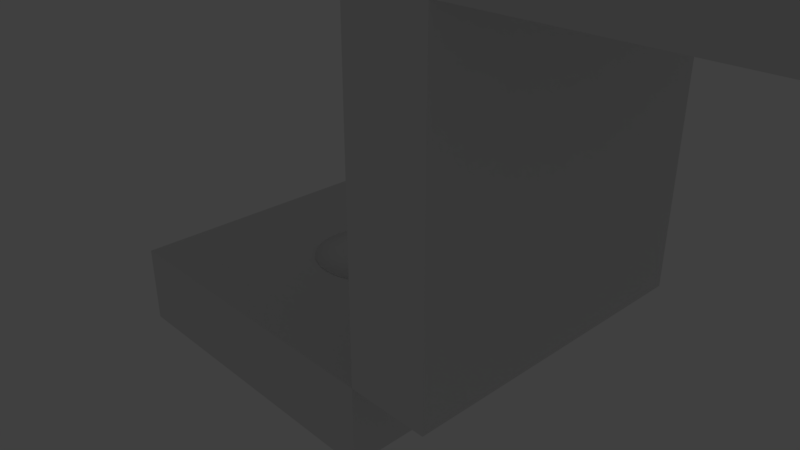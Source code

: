 # Source: Elevator.blend  (saved by Blender 2.79.0; exported with 4.5.12 LTS)
import bpy
from mathutils import Matrix  # noqa: F401  (used for matrix-valued properties, if any)

bpy.ops.wm.read_factory_settings(use_empty=True)
scene = bpy.context.scene
scene.name = 'Scene'

# ---- collections
col_collection_1 = bpy.data.collections.new('Collection 1'); scene.collection.children.link(col_collection_1)

# ---- images (referenced by path relative to the original .blend; pixels are not part of the script)
import os
ASSET_DIR = os.environ.get("B2B_ASSET_DIR", "")  # directory of the original .blend (textures are referenced by path, not embedded)
HERE = os.path.dirname(os.path.abspath(__file__))  # packed textures are extracted next to this script under _unpacked/

def load_image(name, relpath, width, height, colorspace="sRGB"):
    """Load a texture the original file referenced (path relative to the .blend, or extracted next to this script)."""
    p = next((c for c in (os.path.join(HERE, relpath), os.path.join(ASSET_DIR, relpath)) if relpath and os.path.exists(c)), "")
    if p:
        img = bpy.data.images.load(p, check_existing=True)
        img.name = name
    else:  # same state as the original file: an image datablock whose file is absent (Cycles renders it pink)
        img = bpy.data.images.new(name, width, height)
        img.source = "FILE"
        img.filepath = "//" + (relpath or name)
    img.colorspace_settings.name = colorspace
    return img
img_elevator_top_color = load_image('elevator_top_color', 'elevator_top_color.png', 1024, 1024, 'sRGB')

# ---- materials (node trees are filled in below, after node groups)
mat_material = bpy.data.materials.new('Material')
mat_material.alpha_threshold = 0.0
mat_material.roughness = 0.5
mat_material.line_color = (0.0, 0.0, 0.0, 1.0)

# ---- material node trees
mat_material.use_nodes = True; mat_material.node_tree.nodes.clear()
_N = mat_material.node_tree.nodes; _L = mat_material.node_tree.links
n0 = _N.new('ShaderNodeOutputMaterial'); n0.name = 'Material Output'; n0.location = (372, 319)
n1 = _N.new('ShaderNodeBsdfPrincipled'); n1.name = 'Principled BSDF'; n1.location = (76, 349)
n1.width = 150
n1.subsurface_method = 'BURLEY'
n1.inputs[3].default_value = 1.45
n1.inputs[9].default_value = (1.0, 1.0, 1.0)
n2 = _N.new('ShaderNodeTexImage'); n2.name = 'Image Texture'; n2.location = (-267, 355)
n2.width = 140
n2.image = img_elevator_top_color
_L.new(n2.outputs[0], n1.inputs[0])
_L.new(n1.outputs[0], n0.inputs[0])
n0.is_active_output = True

# ---- world
world_world = bpy.data.worlds.new('World'); scene.world = world_world
world_world.color = (0.05088, 0.05088, 0.05088)
world_world.use_sun_shadow = False
world_world.sun_shadow_jitter_overblur = 0.0
world_world.cycles.sampling_method = 'MANUAL'

# ---- cameras
cam_camera = bpy.data.cameras.new('Camera')
cam_camera.clip_end = 100.0
cam_camera.lens = 35.0
cam_camera.sensor_width = 32.0
cam_camera.sensor_height = 18.0
cam_camera.ortho_scale = 7.314
cam_camera.dof.focus_distance = 0.0

# ---- lights
light_lamp = bpy.data.lights.new('Lamp', 'POINT')
light_lamp.transmission_factor = 0.0
light_lamp.cutoff_distance = 30.0
light_lamp.energy = 100.0
light_lamp.shadow_buffer_clip_start = 1.001
light_lamp.shadow_soft_size = 0.1
light_lamp.shadow_maximum_resolution = 0.006
light_lamp.use_absolute_resolution = True

# ---- meshes
me_cube_003 = bpy.data.meshes.new('Cube.003')
me_cube_003.from_pydata([(1.0, 1.0, -1.0), (1.0, -1.0, -1.0), (-1.0, -1.0, -1.0), (-1.0, 1.0, -1.0), (1.0, 1.0, 1.0), (1.0, -1.0, 1.0), (-1.0, -1.0, 1.0), (-1.0, 1.0, 1.0)], [], [(0, 1, 2, 3), (4, 7, 6, 5), (0, 4, 5, 1), (1, 5, 6, 2), (2, 6, 7, 3), (4, 0, 3, 7)])
me_cube_003.materials.append(None)
me_cube_003.use_remesh_preserve_volume = False
me_cube_003.use_remesh_preserve_attributes = False
me_cube_003.use_mirror_vertex_groups = False
me_cube_003.update()
me_cube_002 = bpy.data.meshes.new('Cube.002')
me_cube_002.from_pydata([(1.0, 1.0, -1.0), (1.0, -1.0, -1.0), (-1.0, -1.0, -1.0), (-1.0, 1.0, -1.0), (1.0, 1.0, 1.0), (1.0, -1.0, 1.0), (-1.0, -1.0, 1.0), (-1.0, 1.0, 1.0)], [], [(0, 1, 2, 3), (4, 7, 6, 5), (0, 4, 5, 1), (1, 5, 6, 2), (2, 6, 7, 3), (4, 0, 3, 7)])
me_cube_002.materials.append(None)
me_cube_002.use_remesh_preserve_volume = False
me_cube_002.use_remesh_preserve_attributes = False
me_cube_002.use_mirror_vertex_groups = False
me_cube_002.update()
me_circle_006 = bpy.data.meshes.new('Circle.006')
me_circle_006.from_pydata([(-0.1449, -0.02882, 0.0004727), (-0.1228, -0.08206, 0.0004727), (-0.05652, -0.1365, 0.0004727), (0.02882, -0.1449, 0.0004727), (0.1365, -0.05652, 0.0004727), (0.1365, 0.05652, 0.0004727), (0.1044, 0.1044, 0.0004727), (0.02882, 0.1449, 0.0004727), (1.358e-08, 0.1477, 0.0543), (-0.02882, 0.1449, 0.0543), (-0.05652, 0.1365, 0.0543), (-0.08206, 0.1228, 0.0543), (-0.1044, 0.1044, 0.0543), (-0.1228, 0.08206, 0.0543), (-0.1365, 0.05652, 0.0543), (-0.1449, 0.02882, 0.0543), (-0.1477, -4.342e-08, 0.0543), (-0.1449, -0.02882, 0.0543), (-0.1365, -0.05652, 0.0543), (-0.1228, -0.08206, 0.0543), (-0.1044, -0.1044, 0.0543), (-0.08206, -0.1228, 0.0543), (-0.05652, -0.1365, 0.0543), (-0.02882, -0.1449, 0.0543), (6.17e-08, -0.1477, 0.0543), (0.02882, -0.1449, 0.0543), (0.05652, -0.1365, 0.0543), (0.08206, -0.1228, 0.0543), (0.1044, -0.1044, 0.0543), (0.1228, -0.08206, 0.0543), (0.1365, -0.05652, 0.0543), (0.1449, -0.02882, 0.0543), (0.1477, 8.805e-08, 0.0543), (0.1449, 0.02882, 0.0543), (0.1365, 0.05652, 0.0543), (0.1228, 0.08206, 0.0543), (0.1044, 0.1044, 0.0543), (0.08206, 0.1228, 0.0543), (0.05652, 0.1365, 0.0543), (0.02882, 0.1449, 0.0543), (-0.5723, -0.3824, 1.863e-09), (0.5723, -0.3824, 1.863e-09), (0.5723, 0.3824, 1.863e-09), (0.2634, 0.6359, 1.863e-09), (0.1343, 0.6751, 1.863e-09), (-0.6751, -0.1343, 0.02), (-0.2634, -0.6359, 0.02), (-0.1343, -0.6751, 0.02), (0.3824, -0.5723, 0.02), (0.4867, -0.4867, 0.02), (0.5723, -0.3824, 0.02), (0.6359, -0.2634, 0.02), (0.6751, 0.1343, 0.02), (0.5723, 0.3824, 0.02), (0.4867, 0.4867, 0.02), (0.3824, 0.5723, 0.02), (0.1343, 0.6751, 0.02), (1.816e-08, 0.1477, 0.0004727), (-0.08206, 0.1228, 0.0004727), (-0.1044, 0.1044, 0.0004727), (-0.1228, 0.08206, 0.0004727), (-0.08206, -0.1228, 0.0004727), (0.05652, 0.1365, 0.0004727), (-0.02882, 0.1449, 0.02617), (1.358e-08, 0.1477, 0.02617), (-0.05652, 0.1365, 0.02617), (-0.08206, 0.1228, 0.02617), (-0.1044, 0.1044, 0.02617), (-0.1228, 0.08206, 0.02617), (-0.1365, 0.05652, 0.02617), (-0.1449, 0.02882, 0.02617), (-0.1477, -4.342e-08, 0.02617), (-0.1449, -0.02882, 0.02617), (-0.1365, -0.05652, 0.02617), (-0.1228, -0.08206, 0.02617), (-0.1044, -0.1044, 0.02617), (-0.08206, -0.1228, 0.02617), (-0.05652, -0.1365, 0.02617), (-0.02882, -0.1449, 0.02617), (6.17e-08, -0.1477, 0.02617), (0.02882, -0.1449, 0.02617), (0.05652, -0.1365, 0.02617), (0.08206, -0.1228, 0.02617), (0.1044, -0.1044, 0.02617), (0.1228, -0.08206, 0.02617), (0.1365, -0.05652, 0.02617), (0.1449, -0.02882, 0.02617), (0.1477, 8.805e-08, 0.02617), (0.1449, 0.02882, 0.02617), (0.1365, 0.05652, 0.02617), (0.1228, 0.08206, 0.02617), (0.1044, 0.1044, 0.02617), (0.08206, 0.1228, 0.02617), (0.05652, 0.1365, 0.02617), (0.02882, 0.1449, 0.02617), (-0.5723, 0.3824, 1.863e-09), (-0.6751, 0.1343, 1.863e-09), (-0.6883, -1.467e-07, 1.863e-09), (-0.6751, -0.1343, 1.863e-09), (-0.6359, -0.2634, 1.863e-09), (-0.3824, -0.5723, 1.863e-09), (-0.1343, -0.6751, 1.863e-09), (0.6359, -0.2634, 1.863e-09), (0.6751, -0.1343, 1.863e-09), (0.6751, 0.1343, 1.863e-09), (0.6359, 0.2634, 1.863e-09), (0.4867, 0.4867, 1.863e-09), (-0.1343, 0.6751, 0.02), (5.865e-08, 0.6883, 0.02), (-0.2634, 0.6359, 0.02), (-0.3824, 0.5723, 0.02), (-0.6359, 0.2634, 0.02), (-0.6751, 0.1343, 0.02), (-0.6883, -1.467e-07, 0.02), (0.1343, -0.6751, 0.02), (0.2634, -0.6359, 0.02), (0.6883, 4.659e-07, 0.02), (0.2082, -0.1391, 0.05313), (0.1771, -0.1771, 0.05313), (0.2314, -0.09584, 0.05313), (0.2456, -0.04886, 0.05313), (0.2504, 1.599e-07, 0.05313), (0.2456, 0.04886, 0.05313), (0.2314, 0.09584, 0.05313), (0.2082, 0.1391, 0.05313), (-0.04886, 0.2456, 0.05313), (2.214e-08, 0.2504, 0.05313), (0.1771, 0.1771, 0.05313), (-0.09584, 0.2314, 0.05313), (0.1391, 0.2082, 0.05313), (-0.1391, 0.2082, 0.05313), (0.09584, 0.2314, 0.05313), (-0.1771, 0.1771, 0.05313), (0.04886, 0.2456, 0.05313), (-0.2082, 0.1391, 0.05313), (-0.2314, 0.09584, 0.05313), (-0.2456, 0.04886, 0.05313), (-0.2504, -6.306e-08, 0.05313), (-0.2456, -0.04886, 0.05313), (-0.2314, -0.09584, 0.05313), (-0.2082, -0.1391, 0.05313), (-0.1771, -0.1771, 0.05313), (-0.1391, -0.2082, 0.05313), (-0.09584, -0.2314, 0.05313), (-0.04886, -0.2456, 0.05313), (1.037e-07, -0.2504, 0.05313), (0.04886, -0.2456, 0.05313), (0.09584, -0.2314, 0.05313), (0.1391, -0.2082, 0.05313), (-0.1365, 0.05652, 0.0004727), (-0.1044, -0.1044, 0.0004727), (-0.3824, 0.5723, 1.863e-09), (-0.2634, 0.6359, 1.863e-09), (-0.4867, 0.4867, 1.863e-09), (-0.6359, 0.2634, 1.863e-09), (-0.2634, -0.6359, 1.863e-09), (0.6883, 4.659e-07, 1.863e-09), (0.3824, 0.5723, 1.863e-09), (-0.4867, 0.4867, 0.02), (-0.5723, 0.3824, 0.02), (-0.4867, -0.4867, 0.02), (-0.5723, -0.3824, 0.02), (2.829e-07, -0.6883, 0.02), (-0.05652, 0.1365, 0.0004727), (-0.02882, 0.1449, 0.0004727), (-0.1365, -0.05652, 0.0004727), (6.629e-08, -0.1477, 0.0004727), (0.05652, -0.1365, 0.0004727), (0.08206, -0.1228, 0.0004727), (0.1044, -0.1044, 0.0004727), (0.1449, -0.02882, 0.0004727), (0.1449, 0.02882, 0.0004727), (0.08206, 0.1228, 0.0004727), (-0.1343, 0.6751, 1.863e-09), (8.001e-08, 0.6883, 1.863e-09), (-0.4867, -0.4867, 1.863e-09), (0.1343, -0.6751, 1.863e-09), (3.043e-07, -0.6883, 1.863e-09), (0.4867, -0.4867, 1.863e-09), (0.3824, -0.5723, 1.863e-09), (-0.6359, -0.2634, 0.02), (-0.3824, -0.5723, 0.02), (0.6751, -0.1343, 0.02), (0.2634, 0.6359, 0.02), (-0.1449, 0.02882, 0.0004727), (-0.1477, -4.342e-08, 0.0004727), (-0.02882, -0.1449, 0.0004727), (0.1228, -0.08206, 0.0004727), (0.1477, 8.805e-08, 0.0004727), (0.1228, 0.08206, 0.0004727), (0.2634, -0.6359, 1.863e-09), (0.6359, 0.2634, 0.02)], [], [(168, 167, 81, 82), (149, 60, 68, 69), (169, 168, 82, 83), (184, 149, 69, 70), (187, 169, 83, 84), (185, 184, 70, 71), (4, 187, 84, 85), (0, 185, 71, 72), (170, 4, 85, 86), (165, 0, 72, 73), (188, 170, 86, 87), (1, 165, 73, 74), (171, 188, 87, 88), (150, 1, 74, 75), (5, 171, 88, 89), (61, 150, 75, 76), (189, 5, 89, 90), (2, 61, 76, 77), (164, 57, 64, 63), (6, 189, 90, 91), (186, 2, 77, 78), (163, 164, 63, 65), (172, 6, 91, 92), (166, 186, 78, 79), (58, 163, 65, 66), (62, 172, 92, 93), (3, 166, 79, 80), (59, 58, 66, 67), (7, 62, 93, 94), (167, 3, 80, 81), (60, 59, 67, 68), (57, 7, 94, 64), (179, 48, 115, 190), (154, 111, 159, 95), (178, 49, 48, 179), (96, 112, 111, 154), (41, 50, 49, 178), (97, 113, 112, 96), (102, 51, 50, 41), (98, 45, 113, 97), (103, 182, 51, 102), (99, 180, 45, 98), (156, 116, 182, 103), (40, 161, 180, 99), (104, 52, 116, 156), (175, 160, 161, 40), (105, 191, 52, 104), (100, 181, 160, 175), (42, 53, 191, 105), (155, 46, 181, 100), (173, 107, 108, 174), (106, 54, 53, 42), (101, 47, 46, 155), (152, 109, 107, 173), (157, 55, 54, 106), (177, 162, 47, 101), (151, 110, 109, 152), (43, 183, 55, 157), (176, 114, 162, 177), (153, 158, 110, 151), (44, 56, 183, 43), (190, 115, 114, 176), (95, 159, 158, 153), (174, 108, 56, 44), (118, 49, 50, 117), (189, 42, 105, 5), (164, 173, 174, 57), (117, 50, 51, 119), (6, 106, 42, 189), (163, 152, 173, 164), (119, 51, 182, 120), (172, 157, 106, 6), (58, 151, 152, 163), (120, 182, 116, 121), (62, 43, 157, 172), (59, 153, 151, 58), (121, 116, 52, 122), (7, 44, 43, 62), (60, 95, 153, 59), (122, 52, 191, 123), (57, 174, 44, 7), (149, 154, 95, 60), (123, 191, 53, 124), (126, 108, 107, 125), (184, 96, 154, 149), (124, 53, 54, 127), (125, 107, 109, 128), (185, 97, 96, 184), (127, 54, 55, 129), (128, 109, 110, 130), (0, 98, 97, 185), (129, 55, 183, 131), (130, 110, 158, 132), (165, 99, 98, 0), (131, 183, 56, 133), (132, 158, 159, 134), (1, 40, 99, 165), (133, 56, 108, 126), (134, 159, 111, 135), (150, 175, 40, 1), (135, 111, 112, 136), (61, 100, 175, 150), (136, 112, 113, 137), (2, 155, 100, 61), (137, 113, 45, 138), (186, 101, 155, 2), (138, 45, 180, 139), (166, 177, 101, 186), (139, 180, 161, 140), (3, 176, 177, 166), (140, 161, 160, 141), (167, 190, 176, 3), (141, 160, 181, 142), (168, 179, 190, 167), (142, 181, 46, 143), (169, 178, 179, 168), (143, 46, 47, 144), (187, 41, 178, 169), (144, 47, 162, 145), (4, 102, 41, 187), (145, 162, 114, 146), (170, 103, 102, 4), (146, 114, 115, 147), (188, 156, 103, 170), (147, 115, 48, 148), (171, 104, 156, 188), (148, 48, 49, 118), (5, 105, 104, 171), (27, 148, 118, 28), (26, 147, 148, 27), (25, 146, 147, 26), (24, 145, 146, 25), (23, 144, 145, 24), (22, 143, 144, 23), (21, 142, 143, 22), (20, 141, 142, 21), (19, 140, 141, 20), (18, 139, 140, 19), (17, 138, 139, 18), (16, 137, 138, 17), (15, 136, 137, 16), (14, 135, 136, 15), (13, 134, 135, 14), (39, 133, 126, 8), (12, 132, 134, 13), (38, 131, 133, 39), (11, 130, 132, 12), (37, 129, 131, 38), (10, 128, 130, 11), (36, 127, 129, 37), (9, 125, 128, 10), (35, 124, 127, 36), (8, 126, 125, 9), (34, 123, 124, 35), (33, 122, 123, 34), (32, 121, 122, 33), (31, 120, 121, 32), (30, 119, 120, 31), (29, 117, 119, 30), (28, 118, 117, 29)])
me_circle_006.polygons.foreach_set('use_smooth', [True] * 160)
_uv = me_circle_006.uv_layers.new(name='UVMap')
_uv.uv.foreach_set('vector', [0.9918, 0.4997, 0.9961, 0.4998, 0.9961, 0.000112, 0.9918, 3.782e-05, 0.9781, 0.9951, 0.9826, 0.9949, 0.9826, 0.4999, 0.9781, 0.5, 0.9873, 0.4996, 0.9918, 0.4997, 0.9918, 3.782e-05, 0.9873, 0.0, 0.9738, 0.9953, 0.9781, 0.9951, 0.9781, 0.5, 0.9738, 0.5003, 0.9826, 0.4996, 0.9873, 0.4996, 0.9873, 0.0, 0.9826, 3.479e-08, 0.9699, 0.9957, 0.9738, 0.9953, 0.9738, 0.5003, 0.9699, 0.5006, 0.9781, 0.4997, 0.9826, 0.4996, 0.9826, 3.479e-08, 0.9781, 3.782e-05, 0.9666, 0.9999, 0.9699, 1.0, 0.9699, 0.5004, 0.9666, 0.5002, 0.9738, 0.4998, 0.9781, 0.4997, 0.9781, 3.782e-05, 0.9738, 0.000112, 0.9627, 0.9998, 0.9666, 0.9999, 0.9666, 0.5002, 0.9627, 0.5001, 0.9699, 0.4999, 0.9738, 0.4998, 0.9738, 0.000112, 0.9699, 0.0002196, 0.9584, 0.9997, 0.9627, 0.9998, 0.9627, 0.5001, 0.9584, 0.5, 0.9666, 0.4999, 0.9699, 0.5, 0.9699, 0.0003565, 0.9666, 0.0002195, 0.9539, 0.9996, 0.9584, 0.9997, 0.9584, 0.5, 0.9539, 0.5, 0.9627, 0.4998, 0.9666, 0.4999, 0.9666, 0.0002195, 0.9627, 0.0001119, 0.9492, 0.9996, 0.9539, 0.9996, 0.9539, 0.5, 0.9492, 0.5, 0.9584, 0.4997, 0.9627, 0.4998, 0.9627, 0.0001119, 0.9584, 3.778e-05, 0.9447, 0.9997, 0.9492, 0.9996, 0.9492, 0.5, 0.9447, 0.5, 0.9332, 0.5, 0.9365, 0.4999, 0.9365, 0.0002195, 0.9332, 0.0003565, 0.9539, 0.4996, 0.9584, 0.4997, 0.9584, 3.778e-05, 0.9539, 0.0, 0.9404, 0.9998, 0.9447, 0.9997, 0.9447, 0.5, 0.9404, 0.5001, 0.9961, 0.9953, 1.0, 0.9957, 1.0, 0.5006, 0.9961, 0.5003, 0.9492, 0.4996, 0.9539, 0.4996, 0.9539, 0.0, 0.9492, 0.0, 0.9365, 0.9999, 0.9404, 0.9998, 0.9404, 0.5001, 0.9365, 0.5002, 0.9918, 0.9951, 0.9961, 0.9953, 0.9961, 0.5003, 0.9918, 0.5, 0.9447, 0.4997, 0.9492, 0.4996, 0.9492, 0.0, 0.9447, 3.778e-05, 0.9332, 1.0, 0.9365, 0.9999, 0.9365, 0.5002, 0.9332, 0.5004, 0.9873, 0.9949, 0.9918, 0.9951, 0.9918, 0.5, 0.9873, 0.4999, 0.9404, 0.4998, 0.9447, 0.4997, 0.9447, 3.778e-05, 0.9404, 0.0001119, 0.9961, 0.4998, 1.0, 0.4999, 1.0, 0.0002196, 0.9961, 0.000112, 0.9826, 0.9949, 0.9873, 0.9949, 0.9873, 0.4999, 0.9826, 0.4999, 0.9365, 0.4999, 0.9404, 0.4998, 0.9404, 0.0001119, 0.9365, 0.0002195, 0.8309, 0.3883, 0.8309, 0.003019, 0.8109, 0.001788, 0.8109, 0.387, 0.8309, 0.3907, 0.8309, 0.7795, 0.8522, 0.7793, 0.8522, 0.3905, 0.8522, 0.3889, 0.8522, 0.003647, 0.8309, 0.003019, 0.8309, 0.3883, 0.8109, 0.391, 0.8109, 0.7798, 0.8309, 0.7795, 0.8309, 0.3907, 0.8739, 0.3889, 0.8739, 0.003647, 0.8522, 0.003647, 0.8522, 0.3889, 0.7929, 0.3915, 0.7929, 0.7803, 0.8109, 0.7798, 0.8109, 0.391, 0.8951, 0.3883, 0.8951, 0.003019, 0.8739, 0.003647, 0.8739, 0.3889, 0.7776, 0.3921, 0.7776, 0.781, 0.7929, 0.7803, 0.7929, 0.3915, 0.9152, 0.387, 0.9152, 0.001788, 0.8951, 0.003019, 0.8951, 0.3883, 0.6399, 0.7804, 0.6399, 0.3916, 0.6219, 0.3911, 0.6219, 0.7799, 0.9332, 0.3852, 0.9332, 0.0, 0.9152, 0.001788, 0.9152, 0.387, 0.66, 0.7808, 0.66, 0.392, 0.6399, 0.3916, 0.6399, 0.7804, 0.7776, 0.001023, 0.7776, 0.3898, 0.7929, 0.3905, 0.7929, 0.001661, 0.6812, 0.781, 0.6812, 0.3921, 0.66, 0.392, 0.66, 0.7808, 0.7595, 0.0005216, 0.7595, 0.3893, 0.7776, 0.3898, 0.7776, 0.001023, 0.7029, 0.781, 0.7029, 0.3921, 0.6812, 0.3921, 0.6812, 0.781, 0.7395, 0.0001761, 0.7395, 0.389, 0.7595, 0.3893, 0.7595, 0.0005216, 0.7242, 0.7808, 0.7242, 0.392, 0.7029, 0.3921, 0.7029, 0.781, 0.6219, 0.001661, 0.6219, 0.3905, 0.6372, 0.3898, 0.6372, 0.001023, 0.7182, 0.0, 0.7182, 0.3888, 0.7395, 0.389, 0.7395, 0.0001761, 0.7442, 0.7804, 0.7442, 0.3916, 0.7242, 0.392, 0.7242, 0.7808, 0.9152, 0.391, 0.9152, 0.7798, 0.9332, 0.7803, 0.9332, 0.3915, 0.6966, 0.0, 0.6966, 0.3888, 0.7182, 0.3888, 0.7182, 0.0, 0.7622, 0.7799, 0.7622, 0.3911, 0.7442, 0.3916, 0.7442, 0.7804, 0.8951, 0.3907, 0.8951, 0.7795, 0.9152, 0.7798, 0.9152, 0.391, 0.6753, 0.0001761, 0.6753, 0.389, 0.6966, 0.3888, 0.6966, 0.0, 0.7776, 0.7793, 0.7776, 0.3905, 0.7622, 0.3911, 0.7622, 0.7799, 0.8739, 0.3905, 0.8739, 0.7793, 0.8951, 0.7795, 0.8951, 0.3907, 0.6553, 0.0005216, 0.6553, 0.3893, 0.6753, 0.389, 0.6753, 0.0001761, 0.8109, 0.387, 0.8109, 0.001788, 0.7929, 1.739e-08, 0.7929, 0.3852, 0.8522, 0.3905, 0.8522, 0.7793, 0.8739, 0.7793, 0.8739, 0.3905, 0.6372, 0.001023, 0.6372, 0.3898, 0.6553, 0.3893, 0.6553, 0.0005216, 0.1352, 0.02755, 0.07386, 0.6729, 0.09545, 0.6749, 0.1431, 0.02829, 0.2735, 0.8108, 0.2483, 0.8984, 0.2695, 0.9029, 0.278, 0.8117, 0.2567, 0.7893, 0.1703, 0.7983, 0.1745, 0.8207, 0.2577, 0.7941, 0.1431, 0.02829, 0.09545, 0.6749, 0.1167, 0.6763, 0.1508, 0.02878, 0.2692, 0.8089, 0.2282, 0.8897, 0.2483, 0.8984, 0.2735, 0.8108, 0.2567, 0.7844, 0.1703, 0.7754, 0.1703, 0.7983, 0.2567, 0.7893, 0.1508, 0.02878, 0.1167, 0.6763, 0.1367, 0.6769, 0.1581, 0.02902, 0.2653, 0.8062, 0.2102, 0.877, 0.2282, 0.8897, 0.2692, 0.8089, 0.2577, 0.7796, 0.1745, 0.753, 0.1703, 0.7754, 0.2567, 0.7844, 0.1581, 0.02902, 0.1367, 0.6769, 0.1548, 0.6768, 0.1647, 0.02898, 0.262, 0.8027, 0.1949, 0.8608, 0.2102, 0.877, 0.2653, 0.8062, 0.2594, 0.775, 0.1828, 0.7319, 0.1745, 0.753, 0.2577, 0.7796, 0.1647, 0.02898, 0.1548, 0.6768, 0.1703, 0.676, 0.1703, 0.02868, 0.2594, 0.7986, 0.1828, 0.8418, 0.1949, 0.8608, 0.262, 0.8027, 0.262, 0.771, 0.1949, 0.7129, 0.1828, 0.7319, 0.2594, 0.775, 0.4346, 0.6475, 0.4816, 0.001355, 0.4636, 0.0007798, 0.428, 0.6473, 0.2577, 0.7941, 0.1745, 0.8207, 0.1828, 0.8418, 0.2594, 0.7986, 0.2653, 0.7675, 0.2102, 0.6967, 0.1949, 0.7129, 0.262, 0.771, 0.428, 0.6473, 0.4636, 0.0007798, 0.4435, 0.0003522, 0.4207, 0.6471, 0.3835, 0.6473, 0.3413, 0.00078, 0.3259, 0.001355, 0.378, 0.6475, 0.2692, 0.7648, 0.2282, 0.684, 0.2102, 0.6967, 0.2653, 0.7675, 0.4207, 0.6471, 0.4435, 0.0003522, 0.4223, 8.887e-05, 0.413, 0.647, 0.5262, 0.02334, 0.4816, 0.6697, 0.4996, 0.6702, 0.5328, 0.02352, 0.2735, 0.7629, 0.2483, 0.6753, 0.2282, 0.684, 0.2692, 0.7648, 0.413, 0.647, 0.4223, 8.887e-05, 0.4006, 0.0, 0.4051, 0.647, 0.5328, 0.02352, 0.4996, 0.6702, 0.5197, 0.6705, 0.5401, 0.02365, 0.278, 0.7619, 0.2695, 0.6708, 0.2483, 0.6753, 0.2735, 0.7629, 0.4051, 0.647, 0.4006, 0.0, 0.3793, 8.894e-05, 0.3974, 0.647, 0.5401, 0.02365, 0.5197, 0.6705, 0.5409, 0.6707, 0.5478, 0.02371, 0.2827, 0.7619, 0.2912, 0.6708, 0.2695, 0.6708, 0.278, 0.7619, 0.3974, 0.647, 0.3793, 8.894e-05, 0.3593, 0.0003523, 0.3901, 0.6471, 0.5478, 0.02371, 0.5409, 0.6707, 0.5626, 0.6707, 0.5557, 0.02371, 0.2872, 0.7629, 0.3125, 0.6753, 0.2912, 0.6708, 0.2827, 0.7619, 0.3901, 0.6471, 0.3593, 0.0003523, 0.3413, 0.00078, 0.3835, 0.6473, 0.5557, 0.02371, 0.5626, 0.6707, 0.5839, 0.6705, 0.5634, 0.02365, 0.2915, 0.7648, 0.3325, 0.684, 0.3125, 0.6753, 0.2872, 0.7629, 0.5634, 0.02365, 0.5839, 0.6705, 0.6039, 0.6702, 0.5707, 0.02352, 0.2954, 0.7675, 0.3505, 0.6967, 0.3325, 0.684, 0.2915, 0.7648, 0.5707, 0.02352, 0.6039, 0.6702, 0.6219, 0.6697, 0.5773, 0.02334, 0.2987, 0.771, 0.3658, 0.7129, 0.3505, 0.6967, 0.2954, 0.7675, 0.274, 0.6475, 0.3259, 0.001355, 0.3106, 0.0007797, 0.2684, 0.6473, 0.3013, 0.775, 0.3779, 0.7319, 0.3658, 0.7129, 0.2987, 0.771, 0.2684, 0.6473, 0.3106, 0.0007797, 0.2926, 0.0003521, 0.2618, 0.6471, 0.3031, 0.7796, 0.3862, 0.753, 0.3779, 0.7319, 0.3013, 0.775, 0.2618, 0.6471, 0.2926, 0.0003521, 0.2726, 8.885e-05, 0.2545, 0.647, 0.304, 0.7844, 0.3904, 0.7754, 0.3862, 0.753, 0.3031, 0.7796, 0.2545, 0.647, 0.2726, 8.885e-05, 0.2513, 0.0, 0.2468, 0.647, 0.304, 0.7893, 0.3904, 0.7983, 0.3904, 0.7754, 0.304, 0.7844, 0.2468, 0.647, 0.2513, 0.0, 0.2296, 8.901e-05, 0.2389, 0.647, 0.3031, 0.7941, 0.3862, 0.8207, 0.3904, 0.7983, 0.304, 0.7893, 0.2389, 0.647, 0.2296, 8.901e-05, 0.2084, 0.0003524, 0.2312, 0.6471, 0.3013, 0.7986, 0.3779, 0.8418, 0.3862, 0.8207, 0.3031, 0.7941, 0.2312, 0.6471, 0.2084, 0.0003524, 0.1883, 0.0007801, 0.2239, 0.6473, 0.2987, 0.8027, 0.3658, 0.8608, 0.3779, 0.8418, 0.3013, 0.7986, 0.2239, 0.6473, 0.1883, 0.0007801, 0.1703, 0.001356, 0.2173, 0.6475, 0.2954, 0.8062, 0.3505, 0.877, 0.3658, 0.8608, 0.2987, 0.8027, 0.1083, 0.02287, 0.0, 0.66, 0.01508, 0.6637, 0.1138, 0.02421, 0.2915, 0.8089, 0.3325, 0.8897, 0.3505, 0.877, 0.2954, 0.8062, 0.1138, 0.02421, 0.01508, 0.6637, 0.03288, 0.6672, 0.1203, 0.02547, 0.2872, 0.8108, 0.3125, 0.8984, 0.3325, 0.8897, 0.2915, 0.8089, 0.1203, 0.02547, 0.03288, 0.6672, 0.05273, 0.6703, 0.1275, 0.0266, 0.2827, 0.8117, 0.2912, 0.9029, 0.3125, 0.8984, 0.2872, 0.8108, 0.1275, 0.0266, 0.05273, 0.6703, 0.07386, 0.6729, 0.1352, 0.02755, 0.278, 0.8117, 0.2695, 0.9029, 0.2912, 0.9029, 0.2827, 0.8117, 0.1344, 0.002202, 0.1275, 0.0266, 0.1352, 0.02755, 0.1389, 0.002762, 0.1301, 0.001537, 0.1203, 0.02547, 0.1275, 0.0266, 0.1344, 0.002202, 0.1263, 0.0007936, 0.1138, 0.02421, 0.1203, 0.02547, 0.1301, 0.001537, 0.1231, 0.0, 0.1083, 0.02287, 0.1138, 0.02421, 0.1263, 0.0007936, 0.2317, 0.6707, 0.2239, 0.6473, 0.2173, 0.6475, 0.2279, 0.6708, 0.236, 0.6706, 0.2312, 0.6471, 0.2239, 0.6473, 0.2317, 0.6707, 0.2406, 0.6705, 0.2389, 0.647, 0.2312, 0.6471, 0.236, 0.6706, 0.2453, 0.6705, 0.2468, 0.647, 0.2389, 0.647, 0.2406, 0.6705, 0.2498, 0.6705, 0.2545, 0.647, 0.2468, 0.647, 0.2453, 0.6705, 0.2541, 0.6706, 0.2618, 0.6471, 0.2545, 0.647, 0.2498, 0.6705, 0.258, 0.6707, 0.2684, 0.6473, 0.2618, 0.6471, 0.2541, 0.6706, 0.2613, 0.6708, 0.274, 0.6475, 0.2684, 0.6473, 0.258, 0.6707, 0.5629, 0.0001076, 0.5707, 0.02352, 0.5773, 0.02334, 0.5668, 0.0, 0.5586, 0.0001817, 0.5634, 0.02365, 0.5707, 0.02352, 0.5629, 0.0001076, 0.5541, 0.0002195, 0.5557, 0.02371, 0.5634, 0.02365, 0.5586, 0.0001817, 0.3978, 0.6706, 0.3901, 0.6471, 0.3835, 0.6473, 0.3939, 0.6707, 0.5494, 0.0002196, 0.5478, 0.02371, 0.5557, 0.02371, 0.5541, 0.0002195, 0.4021, 0.6705, 0.3974, 0.647, 0.3901, 0.6471, 0.3978, 0.6706, 0.5449, 0.0001818, 0.5401, 0.02365, 0.5478, 0.02371, 0.5494, 0.0002196, 0.4066, 0.6705, 0.4051, 0.647, 0.3974, 0.647, 0.4021, 0.6705, 0.5406, 0.0001076, 0.5328, 0.02352, 0.5401, 0.02365, 0.5449, 0.0001818, 0.4113, 0.6705, 0.413, 0.647, 0.4051, 0.647, 0.4066, 0.6705, 0.5367, 6.958e-08, 0.5262, 0.02334, 0.5328, 0.02352, 0.5406, 0.0001076, 0.4159, 0.6706, 0.4207, 0.6471, 0.413, 0.647, 0.4113, 0.6705, 0.3939, 0.6707, 0.3835, 0.6473, 0.378, 0.6475, 0.3906, 0.6708, 0.4202, 0.6707, 0.428, 0.6473, 0.4207, 0.6471, 0.4159, 0.6706, 0.424, 0.6708, 0.4346, 0.6475, 0.428, 0.6473, 0.4202, 0.6707, 0.1563, 0.003606, 0.1647, 0.02898, 0.1703, 0.02868, 0.1596, 0.003427, 0.1524, 0.003627, 0.1581, 0.02902, 0.1647, 0.02898, 0.1563, 0.003606, 0.1481, 0.003489, 0.1508, 0.02878, 0.1581, 0.02902, 0.1524, 0.003627, 0.1436, 0.003197, 0.1431, 0.02829, 0.1508, 0.02878, 0.1481, 0.003489, 0.1389, 0.002762, 0.1352, 0.02755, 0.1431, 0.02829, 0.1436, 0.003197])
me_circle_006.use_remesh_preserve_volume = False
me_circle_006.use_remesh_preserve_attributes = False
me_circle_006.use_mirror_vertex_groups = False
me_circle_006.update()
me_circle_003 = bpy.data.meshes.new('Circle.003')
me_circle_003.from_pydata([(-0.06177, 0.3106, 0.5), (-0.1212, 0.2925, 0.5), (-0.1759, 0.2633, 0.5), (-0.3106, 0.06177, 0.5), (-0.2925, -0.1212, 0.5), (-0.2633, -0.1759, 0.5), (-0.2239, -0.2239, 0.5), (-0.1759, -0.2633, 0.5), (-0.1212, -0.2925, 0.5), (-0.06177, -0.3106, 0.5), (1.463e-07, -0.3166, 0.5), (0.06177, -0.3106, 0.5), (0.2239, -0.2239, 0.5), (0.2925, -0.1212, 0.5), (0.3106, -0.06177, 0.5), (0.3166, 2.036e-07, 0.5), (0.3106, 0.06177, 0.5), (0.2925, 0.1212, 0.5), (0.1759, 0.2633, 0.5), (-0.007079, 0.03559, -0.5), (-0.03017, 0.02016, -0.5), (-0.03559, 0.007079, -0.5), (-0.03559, -0.007079, -0.5), (-0.03353, -0.01389, -0.5), (-0.03017, -0.02016, -0.5), (1.577e-08, -0.03629, -0.5), (0.007079, -0.03559, -0.5), (0.02566, -0.02566, -0.5), (0.03017, -0.02016, -0.5), (0.03559, -0.007079, -0.5), (0.03353, 0.01389, -0.5), (0.02566, 0.02566, -0.5), (0.01389, 0.03353, -0.5), (0.007079, 0.03559, -0.5), (0.02016, -0.03017, 0.2623), (-0.03017, 0.02016, 0.2623), (0.03017, -0.02016, 0.2623), (0.03353, -0.01389, 0.2623), (0.03559, -0.007079, 0.2623), (-0.03017, -0.02016, 0.2623), (-0.02566, -0.02566, 0.2623), (0.03017, 0.02016, 0.2623), (-0.007079, -0.03559, 0.2623), (-0.01389, 0.03353, 0.2623), (-0.02016, 0.03017, 0.2623), (0.1743, -0.2608, 0.4846), (0.2218, -0.2218, 0.4846), (-0.3076, -0.06119, 0.4846), (0.3136, 2.074e-07, 0.4846), (-0.2608, -0.1743, 0.4846), (0.2898, 0.12, 0.4846), (-0.06119, 0.3076, 0.4846), (0.2218, 0.2218, 0.4846), (1.451e-07, -0.3136, 0.4846), (-0.1743, 0.2608, 0.4846), (0.12, 0.2898, 0.4846), (0.06119, -0.3076, 0.4846), (-0.2218, 0.2218, 0.4846), (0.06119, 0.3076, 0.4846), (4.295e-08, 0.3136, 0.4846), (0.03591, -0.08671, 0.4646), (-0.07803, 0.05214, 0.4646), (-0.09385, -1.746e-08, 0.4646), (-0.09205, -0.01831, 0.4646), (0.09385, 6.608e-08, 0.4646), (0.09205, 0.01831, 0.4646), (0.08671, 0.03591, 0.4646), (-0.03591, -0.08671, 0.4646), (-0.01831, 0.09205, 0.4646), (0.06636, 0.06636, 0.4646), (-0.01831, -0.09205, 0.4646), (-0.03591, 0.08671, 0.4646), (-0.06636, 0.06636, 0.4646), (4.315e-08, 0.3166, 0.5), (-0.2239, 0.2239, 0.5), (-0.2633, 0.1759, 0.5), (-0.2925, 0.1212, 0.5), (-0.3166, -7.824e-08, 0.5), (-0.3106, -0.06177, 0.5), (0.1212, -0.2925, 0.5), (0.1759, -0.2633, 0.5), (0.2633, -0.1759, 0.5), (0.2633, 0.1759, 0.5), (0.2239, 0.2239, 0.5), (0.1212, 0.2925, 0.5), (0.06177, 0.3106, 0.5), (3.948e-09, 0.03629, -0.5), (-0.01389, 0.03353, -0.5), (-0.02016, 0.03017, -0.5), (-0.02566, 0.02566, -0.5), (-0.03353, 0.01389, -0.5), (-0.03629, -9.714e-09, -0.5), (-0.02566, -0.02566, -0.5), (-0.02016, -0.03017, -0.5), (-0.01389, -0.03353, -0.5), (-0.007079, -0.03559, -0.5), (0.01389, -0.03353, -0.5), (0.02016, -0.03017, -0.5), (0.03353, -0.01389, -0.5), (0.03629, 2.259e-08, -0.5), (0.03559, 0.007079, -0.5), (0.03017, 0.02016, -0.5), (0.02016, 0.03017, -0.5), (0.007079, 0.03559, 0.2623), (3.948e-09, 0.03629, 0.2623), (-0.02566, 0.02566, 0.2623), (0.007079, -0.03559, 0.2623), (0.01389, -0.03353, 0.2623), (0.01389, 0.03353, 0.2623), (1.577e-08, -0.03629, 0.2623), (0.02016, 0.03017, 0.2623), (0.02566, 0.02566, 0.2623), (-0.007079, 0.03559, 0.2623), (-0.01389, -0.03353, 0.2623), (-0.02016, -0.03017, 0.2623), (0.03353, 0.01389, 0.2623), (0.03559, 0.007079, 0.2623), (0.03629, 2.259e-08, 0.2623), (-0.03353, -0.01389, 0.2623), (-0.03559, -0.007079, 0.2623), (-0.03629, -9.714e-09, 0.2623), (-0.03559, 0.007079, 0.2623), (0.02566, -0.02566, 0.2623), (-0.03353, 0.01389, 0.2623), (0.12, -0.2898, 0.4846), (-0.2608, 0.1743, 0.4846), (-0.2898, 0.12, 0.4846), (-0.3076, 0.06119, 0.4846), (0.2608, -0.1743, 0.4846), (-0.3136, -7.175e-08, 0.4846), (0.2898, -0.12, 0.4846), (0.3076, -0.06119, 0.4846), (-0.2898, -0.12, 0.4846), (0.3076, 0.06119, 0.4846), (-0.2218, -0.2218, 0.4846), (-0.1743, -0.2608, 0.4846), (0.2608, 0.1743, 0.4846), (-0.12, -0.2898, 0.4846), (-0.06119, -0.3076, 0.4846), (-0.12, 0.2898, 0.4846), (0.1743, 0.2608, 0.4846), (0.05214, -0.07803, 0.4646), (-0.08671, 0.03591, 0.4646), (0.06636, -0.06636, 0.4646), (-0.09205, 0.01831, 0.4646), (0.07803, -0.05214, 0.4646), (0.08671, -0.03591, 0.4646), (0.09205, -0.01831, 0.4646), (-0.08671, -0.03591, 0.4646), (-0.07803, -0.05214, 0.4646), (-0.06636, -0.06636, 0.4646), (-0.05214, -0.07803, 0.4646), (0.07803, 0.05214, 0.4646), (1.155e-08, 0.09385, 0.4646), (0.05214, 0.07803, 0.4646), (4.213e-08, -0.09385, 0.4646), (-0.05214, 0.07803, 0.4646), (0.03591, 0.08671, 0.4646), (0.01831, -0.09205, 0.4646), (0.01831, 0.09205, 0.4646)], [], [(34, 107, 96, 97), (123, 35, 20, 90), (122, 34, 97, 27), (121, 123, 90, 21), (36, 122, 27, 28), (120, 121, 21, 91), (37, 36, 28, 98), (119, 120, 91, 22), (38, 37, 98, 29), (118, 119, 22, 23), (117, 38, 29, 99), (39, 118, 23, 24), (116, 117, 99, 100), (40, 39, 24, 92), (115, 116, 100, 30), (114, 40, 92, 93), (41, 115, 30, 101), (113, 114, 93, 94), (112, 104, 86, 19), (111, 41, 101, 31), (42, 113, 94, 95), (43, 112, 19, 87), (110, 111, 31, 102), (109, 42, 95, 25), (44, 43, 87, 88), (108, 110, 102, 32), (106, 109, 25, 26), (105, 44, 88, 89), (103, 108, 32, 33), (107, 106, 26, 96), (35, 105, 89, 20), (104, 103, 33, 86), (0, 1, 2, 74, 75, 76, 3, 77, 78, 4, 5, 6, 7, 8, 9, 10, 11, 79, 80, 12, 81, 13, 14, 15, 16, 17, 82, 83, 18, 84, 85, 73), (19, 86, 33, 32, 102, 31, 101, 30, 100, 99, 29, 98, 28, 27, 97, 96, 26, 25, 95, 94, 93, 92, 24, 23, 22, 91, 21, 90, 20, 89, 88, 87), (153, 159, 103, 104), (61, 72, 105, 35), (60, 158, 106, 107), (159, 157, 108, 103), (72, 156, 44, 105), (158, 155, 109, 106), (157, 154, 110, 108), (156, 71, 43, 44), (155, 70, 42, 109), (154, 69, 111, 110), (71, 68, 112, 43), (70, 67, 113, 42), (69, 152, 41, 111), (68, 153, 104, 112), (67, 151, 114, 113), (152, 66, 115, 41), (151, 150, 40, 114), (66, 65, 116, 115), (150, 149, 39, 40), (65, 64, 117, 116), (149, 148, 118, 39), (64, 147, 38, 117), (148, 63, 119, 118), (147, 146, 37, 38), (63, 62, 120, 119), (146, 145, 36, 37), (62, 144, 121, 120), (145, 143, 122, 36), (144, 142, 123, 121), (143, 141, 34, 122), (142, 61, 35, 123), (141, 60, 107, 34), (80, 79, 124, 45), (76, 75, 125, 126), (12, 80, 45, 46), (3, 76, 126, 127), (81, 12, 46, 128), (77, 3, 127, 129), (13, 81, 128, 130), (78, 77, 129, 47), (14, 13, 130, 131), (4, 78, 47, 132), (15, 14, 131, 48), (5, 4, 132, 49), (16, 15, 48, 133), (6, 5, 49, 134), (17, 16, 133, 50), (7, 6, 134, 135), (82, 17, 50, 136), (8, 7, 135, 137), (0, 73, 59, 51), (83, 82, 136, 52), (9, 8, 137, 138), (1, 0, 51, 139), (18, 83, 52, 140), (10, 9, 138, 53), (2, 1, 139, 54), (84, 18, 140, 55), (11, 10, 53, 56), (74, 2, 54, 57), (85, 84, 55, 58), (79, 11, 56, 124), (75, 74, 57, 125), (73, 85, 58, 59), (45, 124, 60, 141), (126, 125, 61, 142), (46, 45, 141, 143), (127, 126, 142, 144), (128, 46, 143, 145), (129, 127, 144, 62), (130, 128, 145, 146), (47, 129, 62, 63), (131, 130, 146, 147), (132, 47, 63, 148), (48, 131, 147, 64), (49, 132, 148, 149), (133, 48, 64, 65), (134, 49, 149, 150), (50, 133, 65, 66), (135, 134, 150, 151), (136, 50, 66, 152), (137, 135, 151, 67), (51, 59, 153, 68), (52, 136, 152, 69), (138, 137, 67, 70), (139, 51, 68, 71), (140, 52, 69, 154), (53, 138, 70, 155), (54, 139, 71, 156), (55, 140, 154, 157), (56, 53, 155, 158), (57, 54, 156, 72), (58, 55, 157, 159), (124, 56, 158, 60), (125, 57, 72, 61), (59, 58, 159, 153)])
me_circle_003.polygons.foreach_set('use_smooth', [True] * 130)
_uv = me_circle_003.uv_layers.new(name='UVMap')
_uv.uv.foreach_set('vector', [0.1497, 0.7926, 0.1441, 0.7926, 0.1441, 0.5673, 0.1497, 0.5673, 0.5064, 0.5619, 0.5111, 0.5612, 0.5111, 0.7866, 0.5064, 0.7873, 0.1553, 0.7924, 0.1497, 0.7926, 0.1497, 0.5673, 0.1553, 0.567, 0.5024, 0.5628, 0.5064, 0.5619, 0.5064, 0.7873, 0.5024, 0.7882, 0.1605, 0.7919, 0.1553, 0.7924, 0.1553, 0.567, 0.1605, 0.5666, 0.5968, 0.7874, 0.5921, 0.7867, 0.5921, 0.5614, 0.5968, 0.5621, 0.1653, 0.7912, 0.1605, 0.7919, 0.1605, 0.5666, 0.1653, 0.5658, 0.6021, 0.7879, 0.5968, 0.7874, 0.5968, 0.5621, 0.6021, 0.5626, 0.6369, 0.7867, 0.6328, 0.7858, 0.6328, 0.5605, 0.6369, 0.5614, 0.6077, 0.7882, 0.6021, 0.7879, 0.6021, 0.5626, 0.6077, 0.5628, 0.6416, 0.7874, 0.6369, 0.7867, 0.6369, 0.5614, 0.6416, 0.5621, 0.6133, 0.7882, 0.6077, 0.7882, 0.6077, 0.5628, 0.6133, 0.5628, 0.6468, 0.7879, 0.6416, 0.7874, 0.6416, 0.5621, 0.6468, 0.5626, 0.6189, 0.7879, 0.6133, 0.7882, 0.6133, 0.5628, 0.6189, 0.5626, 0.6524, 0.7882, 0.6468, 0.7879, 0.6468, 0.5626, 0.6524, 0.5628, 0.6241, 0.7874, 0.6189, 0.7879, 0.6189, 0.5626, 0.6241, 0.5621, 0.658, 0.7882, 0.6524, 0.7882, 0.6524, 0.5628, 0.658, 0.5628, 0.6288, 0.7867, 0.6241, 0.7874, 0.6241, 0.5621, 0.6288, 0.5614, 0.5331, 0.5607, 0.5384, 0.5612, 0.5384, 0.7866, 0.5331, 0.7861, 0.6636, 0.7879, 0.658, 0.7882, 0.658, 0.5628, 0.6636, 0.5626, 0.6328, 0.7858, 0.6288, 0.7867, 0.6288, 0.5614, 0.6328, 0.5605, 0.5276, 0.5605, 0.5331, 0.5607, 0.5331, 0.7861, 0.5276, 0.7858, 0.6688, 0.7874, 0.6636, 0.7879, 0.6636, 0.5626, 0.6688, 0.5621, 0.1333, 0.7919, 0.1285, 0.7912, 0.1285, 0.5658, 0.1333, 0.5666, 0.5219, 0.5605, 0.5276, 0.5605, 0.5276, 0.7858, 0.5219, 0.7858, 0.6736, 0.7867, 0.6688, 0.7874, 0.6688, 0.5621, 0.6736, 0.5614, 0.1385, 0.7924, 0.1333, 0.7919, 0.1333, 0.5666, 0.1385, 0.567, 0.5163, 0.5607, 0.5219, 0.5605, 0.5219, 0.7858, 0.5163, 0.7861, 0.5431, 0.5619, 0.5471, 0.5628, 0.5471, 0.7882, 0.5431, 0.7873, 0.1441, 0.7926, 0.1385, 0.7924, 0.1385, 0.567, 0.1441, 0.5673, 0.5111, 0.5612, 0.5163, 0.5607, 0.5163, 0.7861, 0.5111, 0.7866, 0.5384, 0.5612, 0.5431, 0.5619, 0.5431, 0.7873, 0.5384, 0.7866, 1.916e-08, 0.2551, 0.009653, 0.2004, 0.02859, 0.1489, 0.05608, 0.1026, 0.09107, 0.06316, 0.1322, 0.0322, 0.1779, 0.01087, 0.2265, 0.0, 0.2759, 0.0, 0.3245, 0.01087, 0.3702, 0.0322, 0.4113, 0.06316, 0.4463, 0.1026, 0.4738, 0.1489, 0.4927, 0.2004, 0.5024, 0.2551, 0.5024, 0.3108, 0.4927, 0.3654, 0.4738, 0.4169, 0.4463, 0.4633, 0.4113, 0.5027, 0.3702, 0.5336, 0.3245, 0.555, 0.2759, 0.5658, 0.2264, 0.5658, 0.1779, 0.555, 0.1322, 0.5336, 0.09107, 0.5027, 0.05608, 0.4633, 0.02859, 0.4169, 0.009653, 0.3654, 0.0, 0.3108, 0.2986, 0.6189, 0.2955, 0.6136, 0.2933, 0.6077, 0.2922, 0.6015, 0.2922, 0.5951, 0.2933, 0.5888, 0.2955, 0.5829, 0.2986, 0.5776, 0.3026, 0.5731, 0.3073, 0.5695, 0.3126, 0.5671, 0.3181, 0.5658, 0.3238, 0.5658, 0.3294, 0.5671, 0.3346, 0.5695, 0.3393, 0.5731, 0.3433, 0.5776, 0.3465, 0.5829, 0.3487, 0.5888, 0.3498, 0.5951, 0.3498, 0.6015, 0.3487, 0.6077, 0.3465, 0.6136, 0.3433, 0.6189, 0.3393, 0.6235, 0.3346, 0.627, 0.3294, 0.6294, 0.3238, 0.6307, 0.3181, 0.6307, 0.3126, 0.6294, 0.3073, 0.627, 0.3026, 0.6235, 0.1269, 0.6707, 0.1252, 0.6844, 0.06508, 0.6516, 0.0657, 0.6463, 0.1269, 0.5913, 0.128, 0.6065, 0.06614, 0.6215, 0.0657, 0.6156, 0.0, 0.6227, 0.0005712, 0.6065, 0.06241, 0.6215, 0.06219, 0.6278, 0.1252, 0.6844, 0.1232, 0.6961, 0.06427, 0.6562, 0.06508, 0.6516, 0.128, 0.6065, 0.1285, 0.6227, 0.06636, 0.6278, 0.06614, 0.6215, 0.0005712, 0.6065, 0.001692, 0.5913, 0.06285, 0.6156, 0.06241, 0.6215, 0.1686, 0.6728, 0.1669, 0.659, 0.2281, 0.6347, 0.2287, 0.64, 0.1285, 0.6227, 0.1285, 0.6392, 0.06636, 0.6342, 0.06636, 0.6278, 0.001692, 0.5913, 0.003318, 0.5775, 0.06347, 0.6103, 0.06285, 0.6156, 0.1669, 0.659, 0.1658, 0.6438, 0.2277, 0.6288, 0.2281, 0.6347, 0.1285, 0.6392, 0.128, 0.6554, 0.06614, 0.6404, 0.06636, 0.6342, 0.003318, 0.5775, 0.005389, 0.5658, 0.06427, 0.6058, 0.06347, 0.6103, 0.1658, 0.6438, 0.1653, 0.6276, 0.2274, 0.6225, 0.2277, 0.6288, 0.128, 0.6554, 0.1269, 0.6707, 0.0657, 0.6463, 0.06614, 0.6404, 0.232, 0.6728, 0.2304, 0.659, 0.2916, 0.6347, 0.2922, 0.64, 0.1653, 0.6276, 0.1653, 0.611, 0.2274, 0.6161, 0.2274, 0.6225, 0.2304, 0.659, 0.2293, 0.6438, 0.2911, 0.6288, 0.2916, 0.6347, 0.1653, 0.611, 0.1658, 0.5948, 0.2277, 0.6098, 0.2274, 0.6161, 0.2293, 0.6438, 0.2287, 0.6276, 0.2909, 0.6225, 0.2911, 0.6288, 0.1658, 0.5948, 0.1669, 0.5796, 0.2281, 0.6039, 0.2277, 0.6098, 0.2287, 0.6276, 0.2287, 0.611, 0.2909, 0.6161, 0.2909, 0.6225, 0.1669, 0.5796, 0.1686, 0.5658, 0.2287, 0.5986, 0.2281, 0.6039, 0.2287, 0.611, 0.2293, 0.5948, 0.2911, 0.6098, 0.2909, 0.6161, 0.005389, 0.6961, 0.003318, 0.6844, 0.06347, 0.6516, 0.06427, 0.6562, 0.2293, 0.5948, 0.2304, 0.5796, 0.2916, 0.6039, 0.2911, 0.6098, 0.003318, 0.6844, 0.001692, 0.6707, 0.06285, 0.6463, 0.06347, 0.6516, 0.2304, 0.5796, 0.232, 0.5658, 0.2922, 0.5986, 0.2916, 0.6039, 0.001692, 0.6707, 0.0005712, 0.6554, 0.06241, 0.6404, 0.06285, 0.6463, 0.1232, 0.5658, 0.1252, 0.5775, 0.06508, 0.6103, 0.06427, 0.6058, 0.0005712, 0.6554, 9.579e-09, 0.6392, 0.06219, 0.6342, 0.06241, 0.6404, 0.1252, 0.5775, 0.1269, 0.5913, 0.0657, 0.6156, 0.06508, 0.6103, 9.579e-09, 0.6392, 0.0, 0.6227, 0.06219, 0.6278, 0.06219, 0.6342, 0.5471, 0.8081, 0.5471, 0.7524, 0.5516, 0.7526, 0.5516, 0.8078, 0.5808, 0.9606, 0.5753, 0.9143, 0.5798, 0.913, 0.5852, 0.9589, 0.549, 0.8628, 0.5471, 0.8081, 0.5516, 0.8078, 0.5535, 0.862, 0.5878, 1.0, 0.5808, 0.9606, 0.5852, 0.9589, 0.5921, 0.9979, 0.5528, 0.9143, 0.549, 0.8628, 0.5535, 0.862, 0.5573, 0.913, 0.6949, 0.6068, 0.7004, 0.5605, 0.7048, 0.5622, 0.6993, 0.6081, 0.5583, 0.9606, 0.5528, 0.9143, 0.5573, 0.913, 0.5627, 0.9589, 0.6911, 0.6583, 0.6949, 0.6068, 0.6993, 0.6081, 0.6956, 0.6591, 0.5653, 1.0, 0.5583, 0.9606, 0.5627, 0.9589, 0.5696, 0.9979, 0.6892, 0.713, 0.6911, 0.6583, 0.6956, 0.6591, 0.6937, 0.7132, 0.6793, 0.6068, 0.6848, 0.5605, 0.6892, 0.5622, 0.6837, 0.6081, 0.6892, 0.7687, 0.6892, 0.713, 0.6937, 0.7132, 0.6937, 0.7684, 0.6755, 0.6583, 0.6793, 0.6068, 0.6837, 0.6081, 0.68, 0.6591, 0.6911, 0.8234, 0.6892, 0.7687, 0.6937, 0.7684, 0.6956, 0.8226, 0.6736, 0.713, 0.6755, 0.6583, 0.68, 0.6591, 0.6781, 0.7132, 0.6949, 0.8748, 0.6911, 0.8234, 0.6956, 0.8226, 0.6993, 0.8736, 0.6736, 0.7687, 0.6736, 0.713, 0.6781, 0.7132, 0.6781, 0.7684, 0.7004, 0.9212, 0.6949, 0.8748, 0.6993, 0.8736, 0.7048, 0.9195, 0.5715, 0.6977, 0.5753, 0.6462, 0.5798, 0.6475, 0.576, 0.6985, 0.6755, 0.8234, 0.6736, 0.7687, 0.6781, 0.7684, 0.68, 0.8226, 0.5583, 0.5999, 0.5653, 0.5605, 0.5696, 0.5626, 0.5627, 0.6016, 0.5696, 0.7524, 0.5715, 0.6977, 0.576, 0.6985, 0.5741, 0.7526, 0.6793, 0.8748, 0.6755, 0.8234, 0.68, 0.8226, 0.6837, 0.8736, 0.5528, 0.6462, 0.5583, 0.5999, 0.5627, 0.6016, 0.5573, 0.6475, 0.5696, 0.8081, 0.5696, 0.7524, 0.5741, 0.7526, 0.5741, 0.8078, 0.6848, 0.9212, 0.6793, 0.8748, 0.6837, 0.8736, 0.6892, 0.9195, 0.549, 0.6977, 0.5528, 0.6462, 0.5573, 0.6475, 0.5535, 0.6985, 0.5715, 0.8628, 0.5696, 0.8081, 0.5741, 0.8078, 0.576, 0.862, 0.5808, 0.5999, 0.5878, 0.5605, 0.5921, 0.5626, 0.5852, 0.6016, 0.5471, 0.7524, 0.549, 0.6977, 0.5535, 0.6985, 0.5516, 0.7526, 0.5753, 0.9143, 0.5715, 0.8628, 0.576, 0.862, 0.5798, 0.913, 0.5753, 0.6462, 0.5808, 0.5999, 0.5852, 0.6016, 0.5798, 0.6475, 0.9717, 0.1475, 0.9904, 0.1985, 0.8228, 0.2558, 0.8172, 0.2405, 0.6333, 0.5286, 0.5926, 0.4979, 0.7037, 0.3454, 0.7159, 0.3546, 0.9445, 0.1016, 0.9717, 0.1475, 0.8172, 0.2405, 0.809, 0.2268, 0.6786, 0.5497, 0.6333, 0.5286, 0.7159, 0.3546, 0.7295, 0.3609, 0.9098, 0.06256, 0.9445, 0.1016, 0.809, 0.2268, 0.7986, 0.2151, 0.7267, 0.5605, 0.6786, 0.5497, 0.7295, 0.3609, 0.7439, 0.3641, 0.869, 0.03189, 0.9098, 0.06256, 0.7986, 0.2151, 0.7865, 0.2059, 0.7757, 0.5605, 0.7267, 0.5605, 0.7439, 0.3641, 0.7585, 0.3641, 0.8238, 0.01077, 0.869, 0.03189, 0.7865, 0.2059, 0.7729, 0.1996, 0.8238, 0.5497, 0.7757, 0.5605, 0.7585, 0.3641, 0.7729, 0.3609, 0.7757, 0.0, 0.8238, 0.01077, 0.7729, 0.1996, 0.7585, 0.1964, 0.869, 0.5286, 0.8238, 0.5497, 0.7729, 0.3609, 0.7865, 0.3546, 0.7267, 8.631e-08, 0.7757, 0.0, 0.7585, 0.1964, 0.7439, 0.1964, 0.9098, 0.4979, 0.869, 0.5286, 0.7865, 0.3546, 0.7986, 0.3454, 0.6786, 0.01077, 0.7267, 8.631e-08, 0.7439, 0.1964, 0.7295, 0.1996, 0.9445, 0.4589, 0.9098, 0.4979, 0.7986, 0.3454, 0.809, 0.3337, 0.6333, 0.03189, 0.6786, 0.01077, 0.7295, 0.1996, 0.7159, 0.2059, 0.9717, 0.413, 0.9445, 0.4589, 0.809, 0.3337, 0.8172, 0.32, 0.5024, 0.3078, 0.5024, 0.2526, 0.6767, 0.272, 0.6767, 0.2885, 0.5926, 0.06256, 0.6333, 0.03189, 0.7159, 0.2059, 0.7037, 0.2151, 0.9904, 0.362, 0.9717, 0.413, 0.8172, 0.32, 0.8228, 0.3047, 0.5119, 0.362, 0.5024, 0.3078, 0.6767, 0.2885, 0.6796, 0.3047, 0.5579, 0.1016, 0.5926, 0.06256, 0.7037, 0.2151, 0.6934, 0.2268, 1.0, 0.3078, 0.9904, 0.362, 0.8228, 0.3047, 0.8256, 0.2885, 0.5307, 0.413, 0.5119, 0.362, 0.6796, 0.3047, 0.6852, 0.32, 0.5307, 0.1475, 0.5579, 0.1016, 0.6934, 0.2268, 0.6852, 0.2405, 1.0, 0.2526, 1.0, 0.3078, 0.8256, 0.2885, 0.8256, 0.272, 0.5579, 0.4589, 0.5307, 0.413, 0.6852, 0.32, 0.6934, 0.3337, 0.5119, 0.1985, 0.5307, 0.1475, 0.6852, 0.2405, 0.6796, 0.2558, 0.9904, 0.1985, 1.0, 0.2526, 0.8256, 0.272, 0.8228, 0.2558, 0.5926, 0.4979, 0.5579, 0.4589, 0.6934, 0.3337, 0.7037, 0.3454, 0.5024, 0.2526, 0.5119, 0.1985, 0.6796, 0.2558, 0.6767, 0.272])
me_circle_003.use_remesh_preserve_volume = False
me_circle_003.use_remesh_preserve_attributes = False
me_circle_003.use_mirror_vertex_groups = False
me_circle_003.update()
me_cube_001 = bpy.data.meshes.new('Cube.001')
me_cube_001.from_pydata([(-1.0, -1.0, -3.223e-15), (0.9, -0.9, 0.1), (1.0, -1.0, 0.04), (-0.9, -0.9, 0.1), (-1.0, -1.0, 0.04), (-0.9, 0.9, 0.1), (1.0, 1.0, 3.223e-15), (1.0, -1.0, -2.507e-15), (-1.0, 1.0, 2.507e-15), (1.0, 1.0, 0.04), (0.9, 0.9, 0.1), (-1.0, 1.0, 0.04)], [], [(6, 7, 0, 8), (7, 2, 4, 0), (10, 5, 3, 1), (0, 4, 11, 8), (6, 9, 2, 7), (10, 1, 2, 9), (9, 11, 5, 10), (1, 3, 4, 2), (3, 5, 11, 4), (9, 6, 8, 11)])
me_cube_001.polygons.foreach_set('use_smooth', [True] * 10)
_uv = me_cube_001.uv_layers.new(name='UVMap')
_uv.uv.foreach_set('vector', [1.0, 0.4994, 0.6667, 0.4994, 0.6667, 0.0, 1.0, 2.977e-08, 1.987e-08, 0.5, 0.0, 0.3004, 0.3333, 0.3004, 0.3333, 0.5, 0.6667, 0.5, 0.6667, 0.9495, 0.9667, 0.9495, 0.9667, 0.5, 0.6667, 0.0, 0.6667, 0.1996, 0.3333, 0.1996, 0.3333, 4.465e-08, 0.6667, 0.5, 0.6667, 0.6996, 0.3333, 0.6996, 0.3333, 0.5, 0.65, 1.0, 0.35, 1.0, 0.3333, 0.6996, 0.6667, 0.6996, 0.3333, 0.8004, 0.0, 0.8004, 0.01667, 0.5, 0.3167, 0.5, 0.01667, 1.191e-07, 0.3167, 0.0, 0.3333, 0.3004, 0.0, 0.3004, 0.65, 0.5, 0.35, 0.5, 0.3333, 0.1996, 0.6667, 0.1996, 0.3333, 0.8004, 0.3333, 1.0, 7.947e-08, 1.0, 0.0, 0.8004])
me_cube_001.materials.append(mat_material)
me_cube_001.use_remesh_preserve_volume = False
me_cube_001.use_remesh_preserve_attributes = False
me_cube_001.use_mirror_vertex_groups = False
me_cube_001.use_paint_bone_selection = False
me_cube_001.use_paint_mask = True
me_cube_001.update()
me_circle_002 = bpy.data.meshes.new('Circle.002')
me_circle_002.from_pydata([(6.579e-09, 0.06048, 0.5), (-0.0118, 0.05932, 0.5), (-0.0336, 0.05029, 0.5), (-0.05588, 0.02314, 0.5), (-0.06048, -1.619e-08, 0.5), (-0.05932, -0.0118, 0.5), (-0.05588, -0.02314, 0.5), (-0.05029, -0.0336, 0.5), (-0.04277, -0.04277, 0.5), (-0.0118, -0.05932, 0.5), (0.0118, -0.05932, 0.5), (0.04277, -0.04277, 0.5), (0.05588, -0.02314, 0.5), (0.05932, -0.0118, 0.5), (0.06048, 3.764e-08, 0.5), (0.05588, 0.02314, 0.5), (0.04277, 0.04277, 0.5), (0.0336, 0.05029, 0.5), (0.0118, 0.05932, 0.5), (-0.0336, 0.05029, -0.5), (-0.05932, 0.0118, -0.5), (-0.06048, -1.619e-08, -0.5), (-0.05029, -0.0336, -0.5), (-0.04277, -0.04277, -0.5), (-0.0336, -0.05029, -0.5), (-0.02314, -0.05588, -0.5), (2.629e-08, -0.06048, -0.5), (0.0118, -0.05932, -0.5), (0.0336, -0.05029, -0.5), (0.05932, -0.0118, -0.5), (0.05932, 0.0118, -0.5), (0.05029, 0.0336, -0.5), (0.0118, 0.05932, -0.5), (-0.02314, 0.05588, 0.5), (-0.04277, 0.04277, 0.5), (-0.05029, 0.0336, 0.5), (-0.05932, 0.0118, 0.5), (-0.0336, -0.05029, 0.5), (-0.02314, -0.05588, 0.5), (2.629e-08, -0.06048, 0.5), (0.02314, -0.05588, 0.5), (0.0336, -0.05029, 0.5), (0.05029, -0.0336, 0.5), (0.05932, 0.0118, 0.5), (0.05029, 0.0336, 0.5), (0.02314, 0.05588, 0.5), (-0.0118, 0.05932, -0.5), (6.579e-09, 0.06048, -0.5), (-0.02314, 0.05588, -0.5), (-0.04277, 0.04277, -0.5), (-0.05029, 0.0336, -0.5), (-0.05588, 0.02314, -0.5), (-0.05932, -0.0118, -0.5), (-0.05588, -0.02314, -0.5), (-0.0118, -0.05932, -0.5), (0.02314, -0.05588, -0.5), (0.04277, -0.04277, -0.5), (0.05029, -0.0336, -0.5), (0.05588, -0.02314, -0.5), (0.06048, 3.764e-08, -0.5), (0.05588, 0.02314, -0.5), (0.04277, 0.04277, -0.5), (0.0336, 0.05029, -0.5), (0.02314, 0.05588, -0.5)], [], [(41, 40, 55, 28), (3, 35, 50, 51), (11, 41, 28, 56), (36, 3, 51, 20), (42, 11, 56, 57), (4, 36, 20, 21), (12, 42, 57, 58), (5, 4, 21, 52), (13, 12, 58, 29), (6, 5, 52, 53), (14, 13, 29, 59), (7, 6, 53, 22), (43, 14, 59, 30), (8, 7, 22, 23), (15, 43, 30, 60), (37, 8, 23, 24), (44, 15, 60, 31), (38, 37, 24, 25), (1, 0, 47, 46), (16, 44, 31, 61), (9, 38, 25, 54), (33, 1, 46, 48), (17, 16, 61, 62), (39, 9, 54, 26), (2, 33, 48, 19), (45, 17, 62, 63), (10, 39, 26, 27), (34, 2, 19, 49), (18, 45, 63, 32), (40, 10, 27, 55), (35, 34, 49, 50), (0, 18, 32, 47), (1, 33, 2, 34, 35, 3, 36, 4, 5, 6, 7, 8, 37, 38, 9, 39, 10, 40, 41, 11, 42, 12, 13, 14, 43, 15, 44, 16, 17, 45, 18, 0), (46, 47, 32, 63, 62, 61, 31, 60, 30, 59, 29, 58, 57, 56, 28, 55, 27, 26, 54, 25, 24, 23, 22, 53, 52, 21, 20, 51, 50, 49, 19, 48)])
me_circle_002.polygons.foreach_set('use_smooth', [True] * 34)
_uv = me_circle_002.uv_layers.new(name='UVMap')
_uv.uv.foreach_set('vector', [0.4058, 3.576e-08, 0.4272, 3.576e-08, 0.4272, 1.0, 0.4058, 1.0, 0.5937, 1.0, 0.5723, 1.0, 0.5723, 3.576e-08, 0.5937, 3.576e-08, 0.01819, 1.0, 1.521e-07, 1.0, 0.0, 7.153e-08, 0.01819, 7.153e-08, 0.6174, 1.0, 0.5937, 1.0, 0.5937, 3.576e-08, 0.6174, 0.0, 0.03958, 1.0, 0.01819, 1.0, 0.01819, 7.153e-08, 0.03958, 7.153e-08, 0.6427, 1.0, 0.6174, 1.0, 0.6174, 0.0, 0.6427, 3.576e-08, 0.06335, 1.0, 0.03958, 1.0, 0.03958, 7.153e-08, 0.06335, 7.153e-08, 0.6684, 1.0, 0.6427, 1.0, 0.6427, 3.576e-08, 0.6684, 3.576e-08, 0.08858, 1.0, 0.06335, 1.0, 0.06335, 7.153e-08, 0.08858, 7.153e-08, 0.6936, 1.0, 0.6684, 1.0, 0.6684, 3.576e-08, 0.6936, 3.576e-08, 0.1143, 1.0, 0.08858, 1.0, 0.08858, 7.153e-08, 0.1143, 3.576e-08, 0.7174, 1.0, 0.6936, 1.0, 0.6936, 3.576e-08, 0.7174, 0.0, 0.1395, 1.0, 0.1143, 1.0, 0.1143, 3.576e-08, 0.1395, 3.576e-08, 0.7388, 1.0, 0.7174, 1.0, 0.7174, 0.0, 0.7388, 3.576e-08, 0.1633, 1.0, 0.1395, 1.0, 0.1395, 3.576e-08, 0.1633, 7.153e-08, 0.5509, 3.576e-08, 0.5723, 7.153e-08, 0.5723, 1.0, 0.5509, 1.0, 0.1847, 1.0, 0.1633, 1.0, 0.1633, 7.153e-08, 0.1847, 7.153e-08, 0.5271, 3.576e-08, 0.5509, 3.576e-08, 0.5509, 1.0, 0.5271, 1.0, 0.3172, 1.0, 0.2915, 1.0, 0.2915, 7.153e-08, 0.3172, 7.153e-08, 0.2029, 1.0, 0.1847, 1.0, 0.1847, 7.153e-08, 0.2029, 0.0, 0.5019, 7.153e-08, 0.5271, 3.576e-08, 0.5271, 1.0, 0.5019, 1.0, 0.3424, 1.0, 0.3172, 1.0, 0.3172, 7.153e-08, 0.3424, 7.153e-08, 0.2211, 1.0, 0.2029, 1.0, 0.2029, 7.153e-08, 0.2211, 7.153e-08, 0.4762, 7.153e-08, 0.5019, 7.153e-08, 0.5019, 1.0, 0.4762, 1.0, 0.3662, 1.0, 0.3424, 1.0, 0.3424, 7.153e-08, 0.3662, 7.153e-08, 0.2425, 1.0, 0.2211, 1.0, 0.2211, 7.153e-08, 0.2425, 0.0, 0.4509, 0.0, 0.4762, 7.153e-08, 0.4762, 1.0, 0.4509, 1.0, 0.3876, 1.0, 0.3662, 1.0, 0.3662, 7.153e-08, 0.3876, 7.153e-08, 0.2662, 1.0, 0.2425, 1.0, 0.2425, 0.0, 0.2662, 3.576e-08, 0.4272, 3.576e-08, 0.4509, 0.0, 0.4509, 1.0, 0.4272, 1.0, 0.4058, 1.0, 0.3876, 1.0, 0.3876, 7.153e-08, 0.4058, 7.153e-08, 0.2915, 1.0, 0.2662, 1.0, 0.2662, 3.576e-08, 0.2915, 7.153e-08, 0.7388, 0.3119, 0.7438, 0.2911, 0.7537, 0.2715, 0.768, 0.2539, 0.7861, 0.239, 0.8075, 0.2272, 0.8313, 0.2191, 0.8565, 0.215, 0.8823, 0.215, 0.9075, 0.2191, 0.9313, 0.2272, 0.9527, 0.239, 0.9708, 0.2539, 0.9851, 0.2715, 0.995, 0.2911, 1.0, 0.3119, 1.0, 0.333, 0.995, 0.3538, 0.9851, 0.3734, 0.9708, 0.391, 0.9527, 0.4059, 0.9313, 0.4177, 0.9075, 0.4258, 0.8823, 0.4299, 0.8565, 0.4299, 0.8313, 0.4258, 0.8075, 0.4177, 0.7861, 0.4059, 0.768, 0.391, 0.7537, 0.3734, 0.7438, 0.3538, 0.7388, 0.333, 0.7861, 0.191, 0.768, 0.176, 0.7537, 0.1584, 0.7438, 0.1388, 0.7388, 0.1181, 0.7388, 0.09689, 0.7438, 0.07613, 0.7537, 0.05657, 0.768, 0.03897, 0.7861, 0.02399, 0.8075, 0.01223, 0.8313, 0.00413, 0.8565, 1.788e-08, 0.8823, 0.0, 0.9075, 0.00413, 0.9313, 0.01223, 0.9527, 0.02399, 0.9708, 0.03897, 0.9851, 0.05657, 0.995, 0.07613, 1.0, 0.09689, 1.0, 0.1181, 0.995, 0.1388, 0.9851, 0.1584, 0.9708, 0.176, 0.9527, 0.191, 0.9313, 0.2027, 0.9075, 0.2108, 0.8823, 0.215, 0.8565, 0.215, 0.8313, 0.2108, 0.8075, 0.2027])
me_circle_002.use_remesh_preserve_volume = False
me_circle_002.use_remesh_preserve_attributes = False
me_circle_002.use_mirror_vertex_groups = False
me_circle_002.update()
me_circle_001 = bpy.data.meshes.new('Circle.001')
me_circle_001.from_pydata([(9.399e-09, 0.0864, 0.5), (-0.03306, 0.07982, 0.5), (-0.048, 0.07184, 0.5), (-0.06109, 0.06109, 0.5), (-0.08474, 0.01686, 0.5), (-0.0864, -2.313e-08, 0.5), (-0.07982, -0.03306, 0.5), (-0.06109, -0.06109, 0.5), (-0.048, -0.07184, 0.5), (-0.03306, -0.07982, 0.5), (0.01686, -0.08474, 0.5), (0.06109, -0.06109, 0.5), (0.07982, -0.03306, 0.5), (0.08474, -0.01686, 0.5), (0.0864, 5.378e-08, 0.5), (0.07982, 0.03306, 0.5), (0.06109, 0.06109, 0.5), (0.048, 0.07184, 0.5), (0.01686, 0.08474, 0.5), (-0.03306, 0.07982, -0.5), (-0.07982, 0.03306, -0.5), (-0.07982, -0.03306, -0.5), (-0.048, -0.07184, -0.5), (-0.03306, -0.07982, -0.5), (3.755e-08, -0.0864, -0.5), (0.01686, -0.08474, -0.5), (0.048, -0.07184, -0.5), (0.08474, -0.01686, -0.5), (0.08474, 0.01686, -0.5), (0.07184, 0.048, -0.5), (0.01686, 0.08474, -0.5), (-0.01686, 0.08474, 0.5), (-0.07184, 0.048, 0.5), (-0.07982, 0.03306, 0.5), (-0.08474, -0.01686, 0.5), (-0.07184, -0.048, 0.5), (-0.01686, -0.08474, 0.5), (3.755e-08, -0.0864, 0.5), (0.03306, -0.07982, 0.5), (0.048, -0.07184, 0.5), (0.07184, -0.048, 0.5), (0.08474, 0.01686, 0.5), (0.07184, 0.048, 0.5), (0.03306, 0.07982, 0.5), (-0.01686, 0.08474, -0.5), (9.399e-09, 0.0864, -0.5), (-0.048, 0.07184, -0.5), (-0.06109, 0.06109, -0.5), (-0.07184, 0.048, -0.5), (-0.08474, 0.01686, -0.5), (-0.0864, -2.313e-08, -0.5), (-0.08474, -0.01686, -0.5), (-0.07184, -0.048, -0.5), (-0.06109, -0.06109, -0.5), (-0.01686, -0.08474, -0.5), (0.03306, -0.07982, -0.5), (0.06109, -0.06109, -0.5), (0.07184, -0.048, -0.5), (0.07982, -0.03306, -0.5), (0.0864, 5.378e-08, -0.5), (0.07982, 0.03306, -0.5), (0.06109, 0.06109, -0.5), (0.048, 0.07184, -0.5), (0.03306, 0.07982, -0.5)], [], [(39, 38, 55, 26), (33, 32, 48, 20), (11, 39, 26, 56), (4, 33, 20, 49), (40, 11, 56, 57), (5, 4, 49, 50), (12, 40, 57, 58), (34, 5, 50, 51), (13, 12, 58, 27), (6, 34, 51, 21), (14, 13, 27, 59), (35, 6, 21, 52), (41, 14, 59, 28), (7, 35, 52, 53), (15, 41, 28, 60), (8, 7, 53, 22), (42, 15, 60, 29), (9, 8, 22, 23), (31, 0, 45, 44), (16, 42, 29, 61), (36, 9, 23, 54), (1, 31, 44, 19), (17, 16, 61, 62), (37, 36, 54, 24), (2, 1, 19, 46), (43, 17, 62, 63), (10, 37, 24, 25), (3, 2, 46, 47), (18, 43, 63, 30), (38, 10, 25, 55), (32, 3, 47, 48), (0, 18, 30, 45), (31, 1, 2, 3, 32, 33, 4, 5, 34, 6, 35, 7, 8, 9, 36, 37, 10, 38, 39, 11, 40, 12, 13, 14, 41, 15, 42, 16, 17, 43, 18, 0), (44, 45, 30, 63, 62, 61, 29, 60, 28, 59, 27, 58, 57, 56, 26, 55, 25, 24, 54, 23, 22, 53, 52, 21, 51, 50, 49, 20, 48, 47, 46, 19)])
me_circle_001.polygons.foreach_set('use_smooth', [True] * 34)
_uv = me_circle_001.uv_layers.new(name='UVMap')
_uv.uv.foreach_set('vector', [0.4058, 3.576e-08, 0.4272, 3.576e-08, 0.4272, 1.0, 0.4058, 1.0, 0.5937, 1.0, 0.5723, 1.0, 0.5723, 3.576e-08, 0.5937, 3.576e-08, 0.01819, 1.0, 1.521e-07, 1.0, 0.0, 7.153e-08, 0.01819, 7.153e-08, 0.6174, 1.0, 0.5937, 1.0, 0.5937, 3.576e-08, 0.6174, 0.0, 0.03958, 1.0, 0.01819, 1.0, 0.01819, 7.153e-08, 0.03958, 7.153e-08, 0.6427, 1.0, 0.6174, 1.0, 0.6174, 0.0, 0.6427, 3.576e-08, 0.06335, 1.0, 0.03958, 1.0, 0.03958, 7.153e-08, 0.06335, 7.153e-08, 0.6684, 1.0, 0.6427, 1.0, 0.6427, 3.576e-08, 0.6684, 3.576e-08, 0.08858, 1.0, 0.06335, 1.0, 0.06335, 7.153e-08, 0.08858, 7.153e-08, 0.6936, 1.0, 0.6684, 1.0, 0.6684, 3.576e-08, 0.6936, 3.576e-08, 0.1143, 1.0, 0.08858, 1.0, 0.08858, 7.153e-08, 0.1143, 3.576e-08, 0.7174, 1.0, 0.6936, 1.0, 0.6936, 3.576e-08, 0.7174, 0.0, 0.1395, 1.0, 0.1143, 1.0, 0.1143, 3.576e-08, 0.1395, 3.576e-08, 0.7388, 1.0, 0.7174, 1.0, 0.7174, 0.0, 0.7388, 3.576e-08, 0.1633, 1.0, 0.1395, 1.0, 0.1395, 3.576e-08, 0.1633, 7.153e-08, 0.5509, 3.576e-08, 0.5723, 7.153e-08, 0.5723, 1.0, 0.5509, 1.0, 0.1847, 1.0, 0.1633, 1.0, 0.1633, 7.153e-08, 0.1847, 7.153e-08, 0.5271, 3.576e-08, 0.5509, 3.576e-08, 0.5509, 1.0, 0.5271, 1.0, 0.3172, 1.0, 0.2915, 1.0, 0.2915, 7.153e-08, 0.3172, 7.153e-08, 0.2029, 1.0, 0.1847, 1.0, 0.1847, 7.153e-08, 0.2029, 0.0, 0.5019, 7.153e-08, 0.5271, 3.576e-08, 0.5271, 1.0, 0.5019, 1.0, 0.3424, 1.0, 0.3172, 1.0, 0.3172, 7.153e-08, 0.3424, 7.153e-08, 0.2211, 1.0, 0.2029, 1.0, 0.2029, 7.153e-08, 0.2211, 7.153e-08, 0.4762, 7.153e-08, 0.5019, 7.153e-08, 0.5019, 1.0, 0.4762, 1.0, 0.3662, 1.0, 0.3424, 1.0, 0.3424, 7.153e-08, 0.3662, 7.153e-08, 0.2425, 1.0, 0.2211, 1.0, 0.2211, 7.153e-08, 0.2425, 0.0, 0.4509, 0.0, 0.4762, 7.153e-08, 0.4762, 1.0, 0.4509, 1.0, 0.3876, 1.0, 0.3662, 1.0, 0.3662, 7.153e-08, 0.3876, 7.153e-08, 0.2662, 1.0, 0.2425, 1.0, 0.2425, 0.0, 0.2662, 3.576e-08, 0.4272, 3.576e-08, 0.4509, 0.0, 0.4509, 1.0, 0.4272, 1.0, 0.4058, 1.0, 0.3876, 1.0, 0.3876, 7.153e-08, 0.4058, 7.153e-08, 0.2915, 1.0, 0.2662, 1.0, 0.2662, 3.576e-08, 0.2915, 7.153e-08, 0.7388, 0.3119, 0.7438, 0.2911, 0.7537, 0.2715, 0.768, 0.2539, 0.7861, 0.239, 0.8075, 0.2272, 0.8313, 0.2191, 0.8565, 0.215, 0.8823, 0.215, 0.9075, 0.2191, 0.9313, 0.2272, 0.9527, 0.239, 0.9708, 0.2539, 0.9851, 0.2715, 0.995, 0.2911, 1.0, 0.3119, 1.0, 0.333, 0.995, 0.3538, 0.9851, 0.3734, 0.9708, 0.391, 0.9527, 0.4059, 0.9313, 0.4177, 0.9075, 0.4258, 0.8823, 0.4299, 0.8565, 0.4299, 0.8313, 0.4258, 0.8075, 0.4177, 0.7861, 0.4059, 0.768, 0.391, 0.7537, 0.3734, 0.7438, 0.3538, 0.7388, 0.333, 0.7861, 0.191, 0.768, 0.176, 0.7537, 0.1584, 0.7438, 0.1388, 0.7388, 0.1181, 0.7388, 0.09689, 0.7438, 0.07613, 0.7537, 0.05657, 0.768, 0.03897, 0.7861, 0.02399, 0.8075, 0.01223, 0.8313, 0.00413, 0.8565, 1.788e-08, 0.8823, 0.0, 0.9075, 0.00413, 0.9313, 0.01223, 0.9527, 0.02399, 0.9708, 0.03897, 0.9851, 0.05657, 0.995, 0.07613, 1.0, 0.09689, 1.0, 0.1181, 0.995, 0.1388, 0.9851, 0.1584, 0.9708, 0.176, 0.9527, 0.191, 0.9313, 0.2027, 0.9075, 0.2108, 0.8823, 0.215, 0.8565, 0.215, 0.8313, 0.2108, 0.8075, 0.2027])
me_circle_001.use_remesh_preserve_volume = False
me_circle_001.use_remesh_preserve_attributes = False
me_circle_001.use_mirror_vertex_groups = False
me_circle_001.update()
me_circle = bpy.data.meshes.new('Circle')
me_circle.from_pydata([(1.175e-08, 0.108, 0.5), (-0.02107, 0.1059, 0.5), (-0.06, 0.0898, 0.5), (-0.09978, 0.04133, 0.5), (-0.108, -2.891e-08, 0.5), (-0.1059, -0.02107, 0.5), (-0.09978, -0.04133, 0.5), (-0.0898, -0.06, 0.5), (-0.07637, -0.07637, 0.5), (-0.02107, -0.1059, 0.5), (0.02107, -0.1059, 0.5), (0.07637, -0.07637, 0.5), (0.09978, -0.04133, 0.5), (0.1059, -0.02107, 0.5), (0.108, 6.722e-08, 0.5), (0.09978, 0.04133, 0.5), (0.07637, 0.07637, 0.5), (0.06, 0.0898, 0.5), (0.02107, 0.1059, 0.5), (-0.06, 0.0898, -0.5), (-0.1059, 0.02107, -0.5), (-0.108, -2.891e-08, -0.5), (-0.0898, -0.06, -0.5), (-0.07637, -0.07637, -0.5), (-0.06, -0.0898, -0.5), (-0.04133, -0.09978, -0.5), (4.694e-08, -0.108, -0.5), (0.02107, -0.1059, -0.5), (0.06, -0.0898, -0.5), (0.1059, -0.02107, -0.5), (0.1059, 0.02107, -0.5), (0.0898, 0.06, -0.5), (0.02107, 0.1059, -0.5), (-0.04133, 0.09978, 0.5), (-0.07637, 0.07637, 0.5), (-0.0898, 0.06, 0.5), (-0.1059, 0.02107, 0.5), (-0.06, -0.0898, 0.5), (-0.04133, -0.09978, 0.5), (4.694e-08, -0.108, 0.5), (0.04133, -0.09978, 0.5), (0.06, -0.0898, 0.5), (0.0898, -0.06, 0.5), (0.1059, 0.02107, 0.5), (0.0898, 0.06, 0.5), (0.04133, 0.09978, 0.5), (-0.02107, 0.1059, -0.5), (1.175e-08, 0.108, -0.5), (-0.04133, 0.09978, -0.5), (-0.07637, 0.07637, -0.5), (-0.0898, 0.06, -0.5), (-0.09978, 0.04133, -0.5), (-0.1059, -0.02107, -0.5), (-0.09978, -0.04133, -0.5), (-0.02107, -0.1059, -0.5), (0.04133, -0.09978, -0.5), (0.07637, -0.07637, -0.5), (0.0898, -0.06, -0.5), (0.09978, -0.04133, -0.5), (0.108, 6.722e-08, -0.5), (0.09978, 0.04133, -0.5), (0.07637, 0.07637, -0.5), (0.06, 0.0898, -0.5), (0.04133, 0.09978, -0.5)], [], [(41, 40, 55, 28), (3, 35, 50, 51), (11, 41, 28, 56), (36, 3, 51, 20), (42, 11, 56, 57), (4, 36, 20, 21), (12, 42, 57, 58), (5, 4, 21, 52), (13, 12, 58, 29), (6, 5, 52, 53), (14, 13, 29, 59), (7, 6, 53, 22), (43, 14, 59, 30), (8, 7, 22, 23), (15, 43, 30, 60), (37, 8, 23, 24), (44, 15, 60, 31), (38, 37, 24, 25), (1, 0, 47, 46), (16, 44, 31, 61), (9, 38, 25, 54), (33, 1, 46, 48), (17, 16, 61, 62), (39, 9, 54, 26), (2, 33, 48, 19), (45, 17, 62, 63), (10, 39, 26, 27), (34, 2, 19, 49), (18, 45, 63, 32), (40, 10, 27, 55), (35, 34, 49, 50), (0, 18, 32, 47), (1, 33, 2, 34, 35, 3, 36, 4, 5, 6, 7, 8, 37, 38, 9, 39, 10, 40, 41, 11, 42, 12, 13, 14, 43, 15, 44, 16, 17, 45, 18, 0), (46, 47, 32, 63, 62, 61, 31, 60, 30, 59, 29, 58, 57, 56, 28, 55, 27, 26, 54, 25, 24, 23, 22, 53, 52, 21, 20, 51, 50, 49, 19, 48)])
me_circle.polygons.foreach_set('use_smooth', [True] * 34)
_uv = me_circle.uv_layers.new(name='UVMap')
_uv.uv.foreach_set('vector', [0.4058, 3.576e-08, 0.4272, 3.576e-08, 0.4272, 1.0, 0.4058, 1.0, 0.5937, 1.0, 0.5723, 1.0, 0.5723, 3.576e-08, 0.5937, 3.576e-08, 0.01819, 1.0, 1.521e-07, 1.0, 0.0, 7.153e-08, 0.01819, 7.153e-08, 0.6174, 1.0, 0.5937, 1.0, 0.5937, 3.576e-08, 0.6174, 0.0, 0.03958, 1.0, 0.01819, 1.0, 0.01819, 7.153e-08, 0.03958, 7.153e-08, 0.6427, 1.0, 0.6174, 1.0, 0.6174, 0.0, 0.6427, 3.576e-08, 0.06335, 1.0, 0.03958, 1.0, 0.03958, 7.153e-08, 0.06335, 7.153e-08, 0.6684, 1.0, 0.6427, 1.0, 0.6427, 3.576e-08, 0.6684, 3.576e-08, 0.08858, 1.0, 0.06335, 1.0, 0.06335, 7.153e-08, 0.08858, 7.153e-08, 0.6936, 1.0, 0.6684, 1.0, 0.6684, 3.576e-08, 0.6936, 3.576e-08, 0.1143, 1.0, 0.08858, 1.0, 0.08858, 7.153e-08, 0.1143, 3.576e-08, 0.7174, 1.0, 0.6936, 1.0, 0.6936, 3.576e-08, 0.7174, 0.0, 0.1395, 1.0, 0.1143, 1.0, 0.1143, 3.576e-08, 0.1395, 3.576e-08, 0.7388, 1.0, 0.7174, 1.0, 0.7174, 0.0, 0.7388, 3.576e-08, 0.1633, 1.0, 0.1395, 1.0, 0.1395, 3.576e-08, 0.1633, 7.153e-08, 0.5509, 3.576e-08, 0.5723, 7.153e-08, 0.5723, 1.0, 0.5509, 1.0, 0.1847, 1.0, 0.1633, 1.0, 0.1633, 7.153e-08, 0.1847, 7.153e-08, 0.5271, 3.576e-08, 0.5509, 3.576e-08, 0.5509, 1.0, 0.5271, 1.0, 0.3172, 1.0, 0.2915, 1.0, 0.2915, 7.153e-08, 0.3172, 7.153e-08, 0.2029, 1.0, 0.1847, 1.0, 0.1847, 7.153e-08, 0.2029, 0.0, 0.5019, 7.153e-08, 0.5271, 3.576e-08, 0.5271, 1.0, 0.5019, 1.0, 0.3424, 1.0, 0.3172, 1.0, 0.3172, 7.153e-08, 0.3424, 7.153e-08, 0.2211, 1.0, 0.2029, 1.0, 0.2029, 7.153e-08, 0.2211, 7.153e-08, 0.4762, 7.153e-08, 0.5019, 7.153e-08, 0.5019, 1.0, 0.4762, 1.0, 0.3662, 1.0, 0.3424, 1.0, 0.3424, 7.153e-08, 0.3662, 7.153e-08, 0.2425, 1.0, 0.2211, 1.0, 0.2211, 7.153e-08, 0.2425, 0.0, 0.4509, 0.0, 0.4762, 7.153e-08, 0.4762, 1.0, 0.4509, 1.0, 0.3876, 1.0, 0.3662, 1.0, 0.3662, 7.153e-08, 0.3876, 7.153e-08, 0.2662, 1.0, 0.2425, 1.0, 0.2425, 0.0, 0.2662, 3.576e-08, 0.4272, 3.576e-08, 0.4509, 0.0, 0.4509, 1.0, 0.4272, 1.0, 0.4058, 1.0, 0.3876, 1.0, 0.3876, 7.153e-08, 0.4058, 7.153e-08, 0.2915, 1.0, 0.2662, 1.0, 0.2662, 3.576e-08, 0.2915, 7.153e-08, 0.7388, 0.3119, 0.7438, 0.2911, 0.7537, 0.2715, 0.768, 0.2539, 0.7861, 0.239, 0.8075, 0.2272, 0.8313, 0.2191, 0.8565, 0.215, 0.8823, 0.215, 0.9075, 0.2191, 0.9313, 0.2272, 0.9527, 0.239, 0.9708, 0.2539, 0.9851, 0.2715, 0.995, 0.2911, 1.0, 0.3119, 1.0, 0.333, 0.995, 0.3538, 0.9851, 0.3734, 0.9708, 0.391, 0.9527, 0.4059, 0.9313, 0.4177, 0.9075, 0.4258, 0.8823, 0.4299, 0.8565, 0.4299, 0.8313, 0.4258, 0.8075, 0.4177, 0.7861, 0.4059, 0.768, 0.391, 0.7537, 0.3734, 0.7438, 0.3538, 0.7388, 0.333, 0.7861, 0.191, 0.768, 0.176, 0.7537, 0.1584, 0.7438, 0.1388, 0.7388, 0.1181, 0.7388, 0.09689, 0.7438, 0.07613, 0.7537, 0.05657, 0.768, 0.03897, 0.7861, 0.02399, 0.8075, 0.01223, 0.8313, 0.00413, 0.8565, 1.788e-08, 0.8823, 0.0, 0.9075, 0.00413, 0.9313, 0.01223, 0.9527, 0.02399, 0.9708, 0.03897, 0.9851, 0.05657, 0.995, 0.07613, 1.0, 0.09689, 1.0, 0.1181, 0.995, 0.1388, 0.9851, 0.1584, 0.9708, 0.176, 0.9527, 0.191, 0.9313, 0.2027, 0.9075, 0.2108, 0.8823, 0.215, 0.8565, 0.215, 0.8313, 0.2108, 0.8075, 0.2027])
me_circle.use_remesh_preserve_volume = False
me_circle.use_remesh_preserve_attributes = False
me_circle.use_mirror_vertex_groups = False
me_circle.update()
me_circle_005 = bpy.data.meshes.new('Circle.005')
me_circle_005.from_pydata([(1.533e-08, 0.1409, 0.5), (-0.0275, 0.1382, 0.5), (-0.0783, 0.1172, 0.5), (-0.1302, 0.05393, 0.5), (-0.1409, -3.773e-08, 0.5), (-0.1382, -0.0275, 0.5), (-0.1302, -0.05393, 0.5), (-0.1172, -0.0783, 0.5), (-0.09966, -0.09966, 0.5), (-0.0275, -0.1382, 0.5), (0.0275, -0.1382, 0.5), (0.09966, -0.09966, 0.5), (0.1302, -0.05393, 0.5), (0.1382, -0.0275, 0.5), (0.1409, 8.772e-08, 0.5), (0.1302, 0.05393, 0.5), (0.09966, 0.09966, 0.5), (0.0783, 0.1172, 0.5), (0.0275, 0.1382, 0.5), (-0.0783, 0.1172, -0.5), (-0.1382, 0.0275, -0.5), (-0.1409, -3.773e-08, -0.5), (-0.1172, -0.0783, -0.5), (-0.09966, -0.09966, -0.5), (-0.0783, -0.1172, -0.5), (-0.05393, -0.1302, -0.5), (6.125e-08, -0.1409, -0.5), (0.0275, -0.1382, -0.5), (0.0783, -0.1172, -0.5), (0.1382, -0.0275, -0.5), (0.1382, 0.0275, -0.5), (0.1172, 0.0783, -0.5), (0.0275, 0.1382, -0.5), (-0.05393, 0.1302, 0.5), (-0.09966, 0.09966, 0.5), (-0.1172, 0.0783, 0.5), (-0.1382, 0.0275, 0.5), (-0.0783, -0.1172, 0.5), (-0.05393, -0.1302, 0.5), (6.125e-08, -0.1409, 0.5), (0.05393, -0.1302, 0.5), (0.0783, -0.1172, 0.5), (0.1172, -0.0783, 0.5), (0.1382, 0.0275, 0.5), (0.1172, 0.0783, 0.5), (0.05393, 0.1302, 0.5), (-0.0275, 0.1382, -0.5), (1.533e-08, 0.1409, -0.5), (-0.05393, 0.1302, -0.5), (-0.09966, 0.09966, -0.5), (-0.1172, 0.0783, -0.5), (-0.1302, 0.05393, -0.5), (-0.1382, -0.0275, -0.5), (-0.1302, -0.05393, -0.5), (-0.0275, -0.1382, -0.5), (0.05393, -0.1302, -0.5), (0.09966, -0.09966, -0.5), (0.1172, -0.0783, -0.5), (0.1302, -0.05393, -0.5), (0.1409, 8.772e-08, -0.5), (0.1302, 0.05393, -0.5), (0.09966, 0.09966, -0.5), (0.0783, 0.1172, -0.5), (0.05393, 0.1302, -0.5)], [], [(41, 40, 55, 28), (3, 35, 50, 51), (11, 41, 28, 56), (36, 3, 51, 20), (42, 11, 56, 57), (4, 36, 20, 21), (12, 42, 57, 58), (5, 4, 21, 52), (13, 12, 58, 29), (6, 5, 52, 53), (14, 13, 29, 59), (7, 6, 53, 22), (43, 14, 59, 30), (8, 7, 22, 23), (15, 43, 30, 60), (37, 8, 23, 24), (44, 15, 60, 31), (38, 37, 24, 25), (1, 0, 47, 46), (16, 44, 31, 61), (9, 38, 25, 54), (33, 1, 46, 48), (17, 16, 61, 62), (39, 9, 54, 26), (2, 33, 48, 19), (45, 17, 62, 63), (10, 39, 26, 27), (34, 2, 19, 49), (18, 45, 63, 32), (40, 10, 27, 55), (35, 34, 49, 50), (0, 18, 32, 47), (1, 33, 2, 34, 35, 3, 36, 4, 5, 6, 7, 8, 37, 38, 9, 39, 10, 40, 41, 11, 42, 12, 13, 14, 43, 15, 44, 16, 17, 45, 18, 0), (46, 47, 32, 63, 62, 61, 31, 60, 30, 59, 29, 58, 57, 56, 28, 55, 27, 26, 54, 25, 24, 23, 22, 53, 52, 21, 20, 51, 50, 49, 19, 48)])
me_circle_005.polygons.foreach_set('use_smooth', [True] * 34)
_uv = me_circle_005.uv_layers.new(name='UVMap')
_uv.uv.foreach_set('vector', [0.4058, 3.576e-08, 0.4272, 3.576e-08, 0.4272, 1.0, 0.4058, 1.0, 0.5937, 1.0, 0.5723, 1.0, 0.5723, 3.576e-08, 0.5937, 3.576e-08, 0.01819, 1.0, 1.521e-07, 1.0, 0.0, 7.153e-08, 0.01819, 7.153e-08, 0.6174, 1.0, 0.5937, 1.0, 0.5937, 3.576e-08, 0.6174, 0.0, 0.03958, 1.0, 0.01819, 1.0, 0.01819, 7.153e-08, 0.03958, 7.153e-08, 0.6427, 1.0, 0.6174, 1.0, 0.6174, 0.0, 0.6427, 3.576e-08, 0.06335, 1.0, 0.03958, 1.0, 0.03958, 7.153e-08, 0.06335, 7.153e-08, 0.6684, 1.0, 0.6427, 1.0, 0.6427, 3.576e-08, 0.6684, 3.576e-08, 0.08858, 1.0, 0.06335, 1.0, 0.06335, 7.153e-08, 0.08858, 7.153e-08, 0.6936, 1.0, 0.6684, 1.0, 0.6684, 3.576e-08, 0.6936, 3.576e-08, 0.1143, 1.0, 0.08858, 1.0, 0.08858, 7.153e-08, 0.1143, 3.576e-08, 0.7174, 1.0, 0.6936, 1.0, 0.6936, 3.576e-08, 0.7174, 0.0, 0.1395, 1.0, 0.1143, 1.0, 0.1143, 3.576e-08, 0.1395, 3.576e-08, 0.7388, 1.0, 0.7174, 1.0, 0.7174, 0.0, 0.7388, 3.576e-08, 0.1633, 1.0, 0.1395, 1.0, 0.1395, 3.576e-08, 0.1633, 7.153e-08, 0.5509, 3.576e-08, 0.5723, 7.153e-08, 0.5723, 1.0, 0.5509, 1.0, 0.1847, 1.0, 0.1633, 1.0, 0.1633, 7.153e-08, 0.1847, 7.153e-08, 0.5271, 3.576e-08, 0.5509, 3.576e-08, 0.5509, 1.0, 0.5271, 1.0, 0.3172, 1.0, 0.2915, 1.0, 0.2915, 7.153e-08, 0.3172, 7.153e-08, 0.2029, 1.0, 0.1847, 1.0, 0.1847, 7.153e-08, 0.2029, 0.0, 0.5019, 7.153e-08, 0.5271, 3.576e-08, 0.5271, 1.0, 0.5019, 1.0, 0.3424, 1.0, 0.3172, 1.0, 0.3172, 7.153e-08, 0.3424, 7.153e-08, 0.2211, 1.0, 0.2029, 1.0, 0.2029, 7.153e-08, 0.2211, 7.153e-08, 0.4762, 7.153e-08, 0.5019, 7.153e-08, 0.5019, 1.0, 0.4762, 1.0, 0.3662, 1.0, 0.3424, 1.0, 0.3424, 7.153e-08, 0.3662, 7.153e-08, 0.2425, 1.0, 0.2211, 1.0, 0.2211, 7.153e-08, 0.2425, 0.0, 0.4509, 0.0, 0.4762, 7.153e-08, 0.4762, 1.0, 0.4509, 1.0, 0.3876, 1.0, 0.3662, 1.0, 0.3662, 7.153e-08, 0.3876, 7.153e-08, 0.2662, 1.0, 0.2425, 1.0, 0.2425, 0.0, 0.2662, 3.576e-08, 0.4272, 3.576e-08, 0.4509, 0.0, 0.4509, 1.0, 0.4272, 1.0, 0.4058, 1.0, 0.3876, 1.0, 0.3876, 7.153e-08, 0.4058, 7.153e-08, 0.2915, 1.0, 0.2662, 1.0, 0.2662, 3.576e-08, 0.2915, 7.153e-08, 0.7388, 0.3119, 0.7438, 0.2911, 0.7537, 0.2715, 0.768, 0.2539, 0.7861, 0.239, 0.8075, 0.2272, 0.8313, 0.2191, 0.8565, 0.215, 0.8823, 0.215, 0.9075, 0.2191, 0.9313, 0.2272, 0.9527, 0.239, 0.9708, 0.2539, 0.9851, 0.2715, 0.995, 0.2911, 1.0, 0.3119, 1.0, 0.333, 0.995, 0.3538, 0.9851, 0.3734, 0.9708, 0.391, 0.9527, 0.4059, 0.9313, 0.4177, 0.9075, 0.4258, 0.8823, 0.4299, 0.8565, 0.4299, 0.8313, 0.4258, 0.8075, 0.4177, 0.7861, 0.4059, 0.768, 0.391, 0.7537, 0.3734, 0.7438, 0.3538, 0.7388, 0.333, 0.7861, 0.191, 0.768, 0.176, 0.7537, 0.1584, 0.7438, 0.1388, 0.7388, 0.1181, 0.7388, 0.09689, 0.7438, 0.07613, 0.7537, 0.05657, 0.768, 0.03897, 0.7861, 0.02399, 0.8075, 0.01223, 0.8313, 0.00413, 0.8565, 1.788e-08, 0.8823, 0.0, 0.9075, 0.00413, 0.9313, 0.01223, 0.9527, 0.02399, 0.9708, 0.03897, 0.9851, 0.05657, 0.995, 0.07613, 1.0, 0.09689, 1.0, 0.1181, 0.995, 0.1388, 0.9851, 0.1584, 0.9708, 0.176, 0.9527, 0.191, 0.9313, 0.2027, 0.9075, 0.2108, 0.8823, 0.215, 0.8565, 0.215, 0.8313, 0.2108, 0.8075, 0.2027])
me_circle_005.use_remesh_preserve_volume = False
me_circle_005.use_remesh_preserve_attributes = False
me_circle_005.use_mirror_vertex_groups = False
me_circle_005.update()
me_cube = bpy.data.meshes.new('Cube')
me_cube.from_pydata([(1.0, 1.0, -1.0), (1.0, -1.0, -1.0), (-1.0, -1.0, -1.0), (-1.0, 1.0, -1.0), (1.0, 1.0, 1.0), (1.0, -1.0, 1.0), (-1.0, -1.0, 1.0), (-1.0, 1.0, 1.0)], [], [(0, 1, 2, 3), (4, 7, 6, 5), (0, 4, 5, 1), (1, 5, 6, 2), (2, 6, 7, 3), (4, 0, 3, 7)])
me_cube.materials.append(None)
me_cube.use_remesh_preserve_volume = False
me_cube.use_remesh_preserve_attributes = False
me_cube.use_mirror_vertex_groups = False
me_cube.update()
arm_armature_002 = bpy.data.armatures.new('Armature.002')  # bones are not reproduced
arm_armature_006 = bpy.data.armatures.new('Armature.006')  # bones are not reproduced

# ---- objects
ob_armature = bpy.data.objects.new('Armature', arm_armature_002)
ob_cube_003 = bpy.data.objects.new('Cube.003', me_cube_003)
ob_cube_002 = bpy.data.objects.new('Cube.002', me_cube_002)
ob_circle_005 = bpy.data.objects.new('Circle.005', me_circle_006)
ob_armature_001 = bpy.data.objects.new('Armature.001', arm_armature_006)
ob_circle_003 = bpy.data.objects.new('Circle.003', me_circle_003)
ob_cube_001 = bpy.data.objects.new('Cube.001', me_cube_001)
ob_circle_002 = bpy.data.objects.new('Circle.002', me_circle_002)
ob_circle_001 = bpy.data.objects.new('Circle.001', me_circle_001)
ob_circle = bpy.data.objects.new('Circle', me_circle)
ob_circle_004 = bpy.data.objects.new('Circle.004', me_circle_005)
ob_cube = bpy.data.objects.new('Cube', me_cube)
ob_lamp = bpy.data.objects.new('Lamp', light_lamp)
ob_camera = bpy.data.objects.new('Camera', cam_camera)

# ---- transforms, parenting, visibility, modifiers, constraints
ob_armature.location = (0.0, 0.0, -0.1)
ob_armature.lineart.crease_threshold = 0.0
ob_cube_003.location = (4.0, 0.0, 4.5)
ob_cube_003.rotation_euler = (-2.842e-14, 1.192e-07, 1.344e-07)
ob_cube_003.scale = (2.0, 2.0, 0.5)
ob_cube_003.lock_rotations_4d = False
ob_cube_003.empty_display_type = 'ARROWS'
ob_cube_003.lineart.crease_threshold = 0.0
ob_cube_002.location = (2.5, 0.0, 2.0)
ob_cube_002.rotation_euler = (-1.344e-07, -1.571, 0.0)
ob_cube_002.scale = (2.0, 2.0, 0.5)
ob_cube_002.lock_rotations_4d = False
ob_cube_002.empty_display_type = 'ARROWS'
ob_cube_002.lineart.crease_threshold = 0.0
ob_circle_005.location = (0.0, 0.0, 0.0)
ob_circle_005.lineart.crease_threshold = 0.0
ob_armature_001.parent = ob_circle_005
ob_armature_001.location = (0.0, 0.0, -1.0)
ob_armature_001.rotation_euler = (1.571, -0.0, 0.0)
ob_armature_001.lineart.crease_threshold = 0.0
ob_circle_003.parent = ob_armature_001
ob_circle_003.matrix_parent_inverse = Matrix(((1.0, -0.0, 0.0, -0.0), (0.0, -1.629e-07, 1.0, -5.0), (0.0, -1.0, -1.629e-07, 6.517e-07), (0.0, 0.0, 0.0, 1.0)))
ob_circle_003.location = (2.922e-08, 2.132e-07, 4.497)
ob_circle_003.lineart.crease_threshold = 0.0
ob_cube_001.parent = ob_armature_001
ob_cube_001.matrix_parent_inverse = Matrix(((1.0, -0.0, 0.0, -0.0), (0.0, -1.629e-07, 1.0, -5.0), (0.0, -1.0, -1.629e-07, 6.517e-07), (0.0, 0.0, 0.0, 1.0)))
ob_cube_001.location = (5.96e-08, 1.192e-07, 4.997)
ob_cube_001.lock_rotations_4d = False
ob_cube_001.empty_display_type = 'ARROWS'
ob_cube_001.lineart.crease_threshold = 0.0
ob_circle_002.parent = ob_armature_001
ob_circle_002.matrix_parent_inverse = Matrix(((1.0, -0.0, 0.0, -0.0), (0.0, -1.629e-07, 1.0, -4.0), (0.0, -1.0, -1.629e-07, 4.888e-07), (0.0, 0.0, 0.0, 1.0)))
ob_circle_002.location = (2.922e-08, 2.132e-07, 3.497)
ob_circle_002.lineart.crease_threshold = 0.0
ob_circle_001.parent = ob_armature_001
ob_circle_001.matrix_parent_inverse = Matrix(((1.0, -0.0, 0.0, -0.0), (0.0, -1.629e-07, 1.0, -3.0), (0.0, -1.0, -1.629e-07, 3.258e-07), (0.0, 0.0, 0.0, 1.0)))
ob_circle_001.location = (2.922e-08, 2.132e-07, 2.495)
ob_circle_001.lineart.crease_threshold = 0.0
ob_circle.parent = ob_armature_001
ob_circle.matrix_parent_inverse = Matrix(((1.0, -0.0, 0.0, -0.0), (0.0, -1.629e-07, 1.0, -2.0), (0.0, -1.0, -1.629e-07, 1.629e-07), (0.0, 0.0, 0.0, 1.0)))
ob_circle.location = (2.922e-08, 2.132e-07, 1.495)
ob_circle.lineart.crease_threshold = 0.0
ob_circle_004.parent = ob_armature_001
ob_circle_004.matrix_parent_inverse = Matrix(((1.0, 0.0, 0.0, 0.0), (0.0, -1.629e-07, 1.0, -1.0), (0.0, -1.0, -1.629e-07, 0.0), (0.0, 0.0, 0.0, 1.0)))
ob_circle_004.location = (2.922e-08, 2.132e-07, 0.4951)
ob_circle_004.lineart.crease_threshold = 0.0
ob_cube.location = (0.0, 0.0, -0.5)
ob_cube.scale = (2.0, 2.0, 0.5)
ob_cube.lock_rotations_4d = False
ob_cube.empty_display_type = 'ARROWS'
ob_cube.lineart.crease_threshold = 0.0
ob_lamp.location = (4.076, 1.005, 5.904)
ob_lamp.rotation_euler = (0.6503, 0.05522, 1.866)
ob_lamp.lock_rotations_4d = False
ob_lamp.empty_display_type = 'ARROWS'
ob_lamp.color = (0.0, 0.0, 0.0, 0.0)
ob_lamp.lineart.crease_threshold = 0.0
ob_camera.location = (7.481, -6.508, 5.344)
ob_camera.rotation_euler = (1.109, 0.0, 0.8149)
ob_camera.lock_rotations_4d = False
ob_camera.empty_display_type = 'ARROWS'
ob_camera.color = (0.0, 0.0, 0.0, 0.0)
ob_camera.display_type = 'WIRE'
ob_camera.lineart.crease_threshold = 0.0

# ---- collection membership
col_collection_1.objects.link(ob_armature)
col_collection_1.objects.link(ob_cube_003)
col_collection_1.objects.link(ob_cube_002)
col_collection_1.objects.link(ob_circle_005)
col_collection_1.objects.link(ob_armature_001)
col_collection_1.objects.link(ob_circle_003)
col_collection_1.objects.link(ob_cube_001)
col_collection_1.objects.link(ob_circle_002)
col_collection_1.objects.link(ob_circle_001)
col_collection_1.objects.link(ob_circle)
col_collection_1.objects.link(ob_circle_004)
col_collection_1.objects.link(ob_cube)
col_collection_1.objects.link(ob_lamp)
col_collection_1.objects.link(ob_camera)

# ---- scene / render settings (as saved in the file)
scene.camera = ob_camera
scene.frame_start = 1; scene.frame_end = 100; scene.frame_set(100)
scene.render.engine = 'CYCLES'
scene.render.resolution_percentage = 50
scene.render.dither_intensity = 0.0
scene.cycles.use_denoising = False
scene.cycles.samples = 128
scene.cycles.sampling_pattern = 'TABULATED_SOBOL'
scene.cycles.use_adaptive_sampling = False
scene.cycles.use_light_tree = False
scene.cycles.blur_glossy = 0.0
scene.cycles.sample_clamp_indirect = 0.0
scene.view_settings.view_transform = 'Standard'
bpy.context.view_layer.update()
